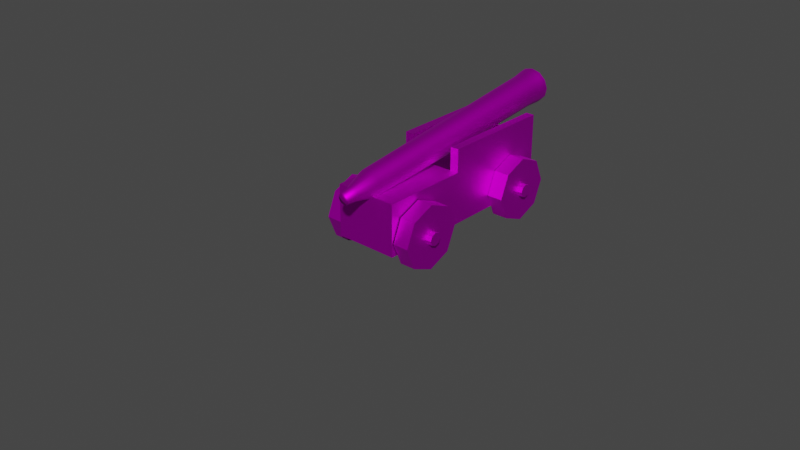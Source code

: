 # Source: cannon.blend  (saved by Blender 2.81.16; exported with 4.5.12 LTS)
import bpy
from mathutils import Matrix  # noqa: F401  (used for matrix-valued properties, if any)

bpy.ops.wm.read_factory_settings(use_empty=True)
scene = bpy.context.scene
scene.name = 'Scene'

# ---- collections
col_collection = bpy.data.collections.new('Collection'); scene.collection.children.link(col_collection)

# ---- images (referenced by path relative to the original .blend; pixels are not part of the script)
import os
ASSET_DIR = os.environ.get("B2B_ASSET_DIR", "")  # directory of the original .blend (textures are referenced by path, not embedded)
HERE = os.path.dirname(os.path.abspath(__file__))  # packed textures are extracted next to this script under _unpacked/

def load_image(name, relpath, width, height, colorspace="sRGB"):
    """Load a texture the original file referenced (path relative to the .blend, or extracted next to this script)."""
    p = next((c for c in (os.path.join(HERE, relpath), os.path.join(ASSET_DIR, relpath)) if relpath and os.path.exists(c)), "")
    if p:
        img = bpy.data.images.load(p, check_existing=True)
        img.name = name
    else:  # same state as the original file: an image datablock whose file is absent (Cycles renders it pink)
        img = bpy.data.images.new(name, width, height)
        img.source = "FILE"
        img.filepath = "//" + (relpath or name)
    img.colorspace_settings.name = colorspace
    return img
img_galleon_dds = load_image('galleon.dds', 'galleon.dds', 1024, 1024, 'sRGB')

# ---- materials (node trees are filled in below, after node groups)
mat_galleon = bpy.data.materials.new('galleon')
mat_galleon.use_transparent_shadow = False
mat_galleon.roughness = 0.5528
mat_galleon.specular_intensity = 1.0
mat_galleon.metallic = 1.0

# ---- material node trees
mat_galleon.use_nodes = True; mat_galleon.node_tree.nodes.clear()
_N = mat_galleon.node_tree.nodes; _L = mat_galleon.node_tree.links
n0 = _N.new('ShaderNodeOutputMaterial'); n0.name = 'Material Output'; n0.location = (300, 300)
n1 = _N.new('ShaderNodeNormalMap'); n1.name = 'Normal Map'; n1.location = (-300, -300)
n1.label = 'Normal/Map'
n2 = _N.new('ShaderNodeBsdfPrincipled'); n2.name = 'Principled BSDF'; n2.location = (10, 300)
n2.distribution = 'GGX'
n2.subsurface_method = 'BURLEY'
n2.inputs[1].default_value = 1.0
n2.inputs[2].default_value = 0.5528
n2.inputs[3].default_value = 1.45
n2.inputs[13].default_value = 1.0
n2.inputs[27].default_value = (0.0, 0.0, 0.0, 1.0)
n2.inputs[28].default_value = 1.0
n3 = _N.new('ShaderNodeTexImage'); n3.name = 'Image Texture'; n3.location = (-374, 143)
n3.image = img_galleon_dds
_L.new(n2.outputs[0], n0.inputs[0])
_L.new(n1.outputs[0], n2.inputs[5])
_L.new(n3.outputs[0], n2.inputs[0])
n0.is_active_output = True

# ---- world
world_world = bpy.data.worlds.new('World'); scene.world = world_world
world_world.use_nodes = True; world_world.node_tree.nodes.clear()
_N = world_world.node_tree.nodes; _L = world_world.node_tree.links
n0 = _N.new('ShaderNodeOutputWorld'); n0.name = 'World Output'; n0.location = (300, 300)
n1 = _N.new('ShaderNodeBackground'); n1.name = 'Background'; n1.location = (10, 300)
n1.inputs[0].default_value = (0.05088, 0.05088, 0.05088, 1.0)
_L.new(n1.outputs[0], n0.inputs[0])
n0.is_active_output = True
world_world.color = (0.05088, 0.05088, 0.05088)
world_world.use_sun_shadow = False
world_world.sun_shadow_jitter_overblur = 0.0

# ---- meshes
me_mesh_002 = bpy.data.meshes.new('Mesh.002')
me_mesh_002.from_pydata([(184.3, 48.92, -22.75), (184.7, 48.92, -33.31), (185.5, 50.81, -33.28), (185.1, 50.81, -22.72), (184.7, 52.71, -33.31), (184.3, 52.71, -22.75), (182.8, 53.5, -33.39), (182.4, 53.5, -22.83), (180.9, 52.71, -33.48), (180.5, 52.71, -22.92), (180.1, 50.81, -33.51), (179.7, 50.81, -22.95), (180.9, 48.92, -33.48), (180.5, 48.92, -22.92), (182.8, 48.13, -33.39), (182.4, 48.13, -22.83), (182.8, 50.81, -33.39), (191.8, 41.49, -24.47), (192.1, 41.49, -30.97), (195.9, 50.81, -30.81), (195.6, 50.81, -24.31), (192.1, 60.14, -30.97), (191.8, 60.14, -24.47), (182.7, 64.01, -31.37), (182.5, 64.01, -24.86), (173.4, 60.14, -31.76), (173.1, 60.14, -25.26), (169.6, 50.81, -31.92), (169.3, 50.81, -25.42), (173.4, 41.49, -31.76), (173.1, 41.49, -25.26), (182.7, 37.62, -31.37), (182.5, 37.62, -24.86), (182.7, 50.81, -31.37), (192.0, 68.95, -21.02), (189.1, 71.76, -21.1), (188.0, 71.76, -0.9155), (190.8, 68.95, -0.8301), (189.1, 66.15, -21.1), (188.0, 66.15, -0.9155), (102.6, 67.26, -13.3), (102.8, 66.4, -14.16), (107.4, 66.35, -13.62), (107.3, 67.45, -12.51), (102.9, 66.09, -15.33), (107.6, 65.94, -15.13), (102.9, 66.4, -16.51), (107.6, 66.35, -16.66), (102.8, 67.26, -17.38), (107.5, 67.45, -17.77), (102.7, 68.43, -17.7), (107.3, 68.96, -18.19), (102.5, 69.6, -17.39), (107.1, 70.47, -17.79), (102.4, 70.45, -16.53), (107.0, 71.58, -16.68), (102.3, 70.77, -15.36), (106.8, 71.98, -15.16), (102.3, 70.45, -14.18), (106.8, 71.58, -13.64), (102.4, 69.6, -13.31), (106.9, 70.47, -12.52), (102.5, 68.43, -12.99), (107.1, 68.96, -12.11), (116.3, 65.12, -11.94), (116.0, 67.17, -9.887), (116.5, 64.37, -14.75), (116.6, 65.12, -17.58), (116.4, 67.17, -19.65), (116.1, 69.98, -20.42), (115.8, 72.78, -19.68), (115.4, 74.83, -17.62), (115.2, 75.58, -14.81), (115.2, 74.83, -11.99), (115.4, 72.78, -9.914), (115.7, 69.98, -9.146), (206.3, 77.2, -5.217), (206.7, 74.79, -7.625), (212.0, 74.94, -7.13), (211.5, 77.54, -4.525), (206.9, 73.91, -10.93), (212.2, 73.99, -10.7), (206.9, 74.79, -14.24), (212.3, 74.94, -14.28), (206.8, 77.2, -16.67), (212.1, 77.54, -16.91), (206.4, 80.49, -17.57), (211.7, 81.1, -17.89), (206.0, 83.77, -16.7), (211.2, 84.66, -16.95), (205.6, 86.18, -14.29), (210.8, 87.26, -14.34), (205.4, 87.06, -10.99), (210.6, 88.21, -10.77), (205.3, 86.18, -7.681), (210.5, 87.26, -7.19), (205.5, 83.77, -5.249), (210.7, 84.66, -4.56), (205.9, 80.49, -4.347), (211.1, 81.1, -3.584), (214.3, 75.19, -7.011), (213.9, 77.8, -4.393), (214.6, 74.23, -10.6), (214.6, 75.19, -14.2), (214.4, 77.8, -16.84), (214.1, 81.38, -17.82), (213.6, 84.95, -16.88), (213.2, 87.57, -14.26), (212.9, 88.52, -10.67), (212.9, 87.57, -7.072), (213.1, 84.95, -4.428), (213.5, 81.38, -3.448), (102.6, 68.43, -15.34), (200.3, 77.81, -7.752), (200.5, 76.36, -9.203), (201.1, 79.91, -11.17), (200.6, 75.83, -11.19), (200.7, 76.36, -13.19), (200.5, 77.81, -14.65), (200.3, 79.79, -15.19), (200.1, 81.77, -14.67), (199.9, 83.22, -13.22), (199.7, 83.75, -11.23), (199.7, 83.22, -9.237), (199.8, 81.77, -7.772), (200.0, 79.79, -7.229), (216.3, 78.44, -8.672), (216.0, 79.79, -7.32), (216.4, 77.94, -10.52), (216.4, 78.44, -12.38), (216.3, 79.79, -13.75), (216.1, 81.63, -14.25), (215.9, 83.48, -13.76), (215.7, 84.83, -12.41), (215.5, 85.32, -10.56), (215.5, 84.83, -8.703), (215.6, 83.48, -7.339), (215.8, 81.63, -6.832), (128.3, 48.92, -2.557), (129.1, 50.81, -2.524), (128.7, 50.81, 8.036), (127.9, 48.92, 8.003), (128.3, 52.71, -2.557), (127.9, 52.71, 8.003), (126.4, 53.5, -2.638), (126.0, 53.5, 7.922), (124.6, 52.71, -2.718), (124.1, 52.71, 7.842), (123.8, 50.81, -2.751), (123.3, 50.81, 7.809), (124.6, 48.92, -2.718), (124.1, 48.92, 7.842), (126.4, 48.13, -2.638), (126.0, 48.13, 7.922), (126.0, 50.81, 7.922), (190.7, 41.49, 1.777), (194.5, 50.81, 1.94), (194.3, 50.81, 8.442), (190.4, 41.49, 8.279), (190.7, 60.14, 1.777), (190.4, 60.14, 8.279), (181.4, 64.01, 1.382), (181.1, 64.01, 7.884), (172.0, 60.14, 0.9875), (171.8, 60.14, 7.489), (168.2, 50.81, 0.8239), (167.9, 50.81, 7.326), (172.0, 41.49, 0.9875), (171.8, 41.49, 7.489), (181.4, 37.62, 1.382), (181.1, 37.62, 7.884), (181.1, 50.81, 7.884), (135.7, 41.49, -0.2139), (139.5, 50.81, -0.05038), (139.3, 50.81, 6.452), (135.4, 41.49, 6.288), (135.7, 60.14, -0.2139), (135.4, 60.14, 6.288), (126.4, 64.01, -0.6086), (126.1, 64.01, 5.893), (117.0, 60.14, -1.003), (116.8, 60.14, 5.499), (113.2, 50.81, -1.167), (112.9, 50.81, 5.335), (117.0, 41.49, -1.003), (116.8, 41.49, 5.499), (126.4, 37.62, -0.6086), (126.1, 37.62, 5.893), (126.1, 50.81, 5.893), (129.3, 48.92, -25.42), (129.8, 48.92, -35.98), (130.5, 50.81, -35.95), (130.1, 50.81, -25.39), (129.8, 52.71, -35.98), (129.3, 52.71, -25.42), (127.9, 53.5, -36.06), (127.4, 53.5, -25.5), (126.0, 52.71, -36.14), (125.5, 52.71, -25.58), (125.2, 50.81, -36.17), (124.7, 50.81, -25.61), (126.0, 48.92, -36.14), (125.5, 48.92, -25.58), (127.9, 48.13, -36.06), (127.4, 48.13, -25.5), (127.9, 50.81, -36.06), (136.8, 41.49, -27.14), (137.1, 41.49, -33.64), (141.0, 50.81, -33.47), (140.7, 50.81, -26.97), (137.1, 60.14, -33.64), (136.8, 60.14, -27.14), (127.8, 64.01, -34.03), (127.5, 64.01, -27.53), (118.5, 60.14, -34.43), (118.2, 60.14, -27.93), (114.6, 50.81, -34.59), (114.3, 50.81, -28.09), (118.5, 41.49, -34.43), (118.2, 41.49, -27.93), (127.8, 37.62, -34.03), (127.5, 37.62, -27.53), (127.8, 50.81, -34.03), (112.8, 45.38, -1.641), (149.2, 45.38, -0.1013), (149.2, 66.78, -0.1013), (112.8, 66.78, -1.641), (196.4, 45.38, -1.664), (196.4, 66.78, -1.664), (196.3, 66.78, 1.894), (196.3, 45.38, 1.894), (149.3, 45.38, -3.66), (149.3, 66.78, -3.66), (149.3, 76.38, -3.66), (149.2, 76.38, -0.1013), (196.3, 76.38, 1.894), (196.4, 76.38, -1.664), (149.7, 66.78, -13.1), (113.4, 66.78, -14.64), (149.7, 45.38, -13.1), (113.4, 45.38, -14.64), (113.9, 45.38, -27.65), (113.9, 66.78, -27.65), (150.3, 66.78, -26.11), (150.3, 45.38, -26.11), (197.2, 45.38, -20.55), (197.4, 45.38, -24.11), (197.4, 66.78, -24.11), (197.2, 66.78, -20.55), (150.1, 45.38, -22.55), (150.1, 66.78, -22.55), (150.1, 76.38, -22.55), (197.2, 76.38, -20.55), (197.4, 76.38, -24.11), (150.3, 76.38, -26.11), (183.3, 48.92, -0.5665), (184.1, 50.81, -0.5333), (183.7, 50.81, 10.03), (182.9, 48.92, 9.993), (183.3, 52.71, -0.5665), (182.9, 52.71, 9.993), (181.4, 53.5, -0.6468), (181.0, 53.5, 9.913), (179.5, 52.71, -0.7271), (179.1, 52.71, 9.833), (178.8, 50.81, -0.7603), (178.3, 50.81, 9.8), (179.5, 48.92, -0.7271), (179.1, 48.92, 9.833), (181.4, 48.13, -0.6468), (181.0, 48.13, 9.913), (181.0, 50.81, 9.913), (0.0, 39.19, -16.14), (185.2, 39.19, 45.0), (209.6, 78.15, 48.11), (198.6, 76.61, 47.61)], [], [(0, 1, 2, 3), (3, 2, 4, 5), (5, 4, 6, 7), (7, 6, 8, 9), (9, 8, 10, 11), (11, 10, 12, 13), (13, 12, 14, 15), (15, 14, 1, 0), (1, 16, 2), (2, 16, 4), (4, 16, 6), (6, 16, 8), (8, 16, 10), (10, 16, 12), (12, 16, 14), (14, 16, 1), (17, 18, 19, 20), (20, 19, 21, 22), (22, 21, 23, 24), (24, 23, 25, 26), (26, 25, 27, 28), (28, 27, 29, 30), (30, 29, 31, 32), (32, 31, 18, 17), (18, 33, 19), (19, 33, 21), (21, 33, 23), (23, 33, 25), (25, 33, 27), (27, 33, 29), (29, 33, 31), (31, 33, 18), (34, 35, 36, 37), (38, 34, 37, 39), (40, 41, 42, 43), (41, 44, 45, 42), (44, 46, 47, 45), (46, 48, 49, 47), (48, 50, 51, 49), (50, 52, 53, 51), (52, 54, 55, 53), (54, 56, 57, 55), (56, 58, 59, 57), (58, 60, 61, 59), (60, 62, 63, 61), (62, 40, 43, 63), (43, 42, 64, 65), (42, 45, 66, 64), (45, 47, 67, 66), (47, 49, 68, 67), (49, 51, 69, 68), (51, 53, 70, 69), (53, 55, 71, 70), (55, 57, 72, 71), (57, 59, 73, 72), (59, 61, 74, 73), (61, 63, 75, 74), (63, 43, 65, 75), (76, 77, 78, 79), (77, 80, 81, 78), (80, 82, 83, 81), (82, 84, 85, 83), (84, 86, 87, 85), (86, 88, 89, 87), (88, 90, 91, 89), (90, 92, 93, 91), (92, 94, 95, 93), (94, 96, 97, 95), (96, 98, 99, 97), (98, 76, 79, 99), (79, 78, 100, 101), (78, 81, 102, 100), (81, 83, 103, 102), (83, 85, 104, 103), (85, 87, 105, 104), (87, 89, 106, 105), (89, 91, 107, 106), (91, 93, 108, 107), (93, 95, 109, 108), (95, 97, 110, 109), (97, 99, 111, 110), (99, 79, 101, 111), (41, 40, 112), (44, 41, 112), (46, 44, 112), (48, 46, 112), (50, 48, 112), (52, 50, 112), (54, 52, 112), (56, 54, 112), (58, 56, 112), (60, 58, 112), (62, 60, 112), (40, 62, 112), (113, 114, 115), (114, 116, 115), (116, 117, 115), (117, 118, 115), (118, 119, 115), (119, 120, 115), (120, 121, 115), (121, 122, 115), (122, 123, 115), (123, 124, 115), (124, 125, 115), (125, 113, 115), (65, 64, 77, 76), (64, 66, 80, 77), (66, 67, 82, 80), (67, 68, 84, 82), (68, 69, 86, 84), (69, 70, 88, 86), (70, 71, 90, 88), (71, 72, 92, 90), (72, 73, 94, 92), (73, 74, 96, 94), (74, 75, 98, 96), (75, 65, 76, 98), (101, 100, 126, 127), (100, 102, 128, 126), (102, 103, 129, 128), (103, 104, 130, 129), (104, 105, 131, 130), (105, 106, 132, 131), (106, 107, 133, 132), (107, 108, 134, 133), (108, 109, 135, 134), (109, 110, 136, 135), (110, 111, 137, 136), (111, 101, 127, 137), (127, 126, 114, 113), (126, 128, 116, 114), (128, 129, 117, 116), (129, 130, 118, 117), (130, 131, 119, 118), (131, 132, 120, 119), (132, 133, 121, 120), (133, 134, 122, 121), (134, 135, 123, 122), (135, 136, 124, 123), (136, 137, 125, 124), (137, 127, 113, 125), (138, 139, 140, 141), (139, 142, 143, 140), (142, 144, 145, 143), (144, 146, 147, 145), (146, 148, 149, 147), (148, 150, 151, 149), (150, 152, 153, 151), (152, 138, 141, 153), (141, 140, 154), (140, 143, 154), (143, 145, 154), (145, 147, 154), (147, 149, 154), (149, 151, 154), (151, 153, 154), (153, 141, 154), (155, 156, 157, 158), (156, 159, 160, 157), (159, 161, 162, 160), (161, 163, 164, 162), (163, 165, 166, 164), (165, 167, 168, 166), (167, 169, 170, 168), (169, 155, 158, 170), (158, 157, 171), (157, 160, 171), (160, 162, 171), (162, 164, 171), (164, 166, 171), (166, 168, 171), (168, 170, 171), (170, 158, 171), (172, 173, 174, 175), (173, 176, 177, 174), (176, 178, 179, 177), (178, 180, 181, 179), (180, 182, 183, 181), (182, 184, 185, 183), (184, 186, 187, 185), (186, 172, 175, 187), (175, 174, 188), (174, 177, 188), (177, 179, 188), (179, 181, 188), (181, 183, 188), (183, 185, 188), (185, 187, 188), (187, 175, 188), (189, 190, 191, 192), (192, 191, 193, 194), (194, 193, 195, 196), (196, 195, 197, 198), (198, 197, 199, 200), (200, 199, 201, 202), (202, 201, 203, 204), (204, 203, 190, 189), (190, 205, 191), (191, 205, 193), (193, 205, 195), (195, 205, 197), (197, 205, 199), (199, 205, 201), (201, 205, 203), (203, 205, 190), (206, 207, 208, 209), (209, 208, 210, 211), (211, 210, 212, 213), (213, 212, 214, 215), (215, 214, 216, 217), (217, 216, 218, 219), (219, 218, 220, 221), (221, 220, 207, 206), (207, 222, 208), (208, 222, 210), (210, 222, 212), (212, 222, 214), (214, 222, 216), (216, 222, 218), (218, 222, 220), (220, 222, 207), (223, 224, 225, 226), (227, 228, 229, 230), (231, 232, 228, 227), (233, 234, 235, 236), (225, 224, 230, 229), (232, 225, 234, 233), (225, 229, 235, 234), (229, 228, 236, 235), (228, 232, 233, 236), (237, 238, 226, 225, 232), (239, 237, 232, 231), (238, 240, 223, 226), (241, 242, 243, 244), (245, 246, 247, 248), (249, 245, 248, 250), (251, 252, 253, 254), (243, 247, 246, 244), (250, 251, 254, 243), (243, 254, 253, 247), (247, 253, 252, 248), (248, 252, 251, 250), (237, 250, 243, 242, 238), (239, 249, 250, 237), (238, 242, 241, 240), (255, 256, 257, 258), (256, 259, 260, 257), (259, 261, 262, 260), (261, 263, 264, 262), (263, 265, 266, 264), (265, 267, 268, 266), (267, 269, 270, 268), (269, 255, 258, 270), (258, 257, 271), (257, 260, 271), (260, 262, 271), (262, 264, 271), (264, 266, 271), (266, 268, 271), (268, 270, 271), (270, 258, 271)])
me_mesh_002.polygons.foreach_set('use_smooth', [True] * 262)
_k = set([(0, 1), (1, 2), (1, 14), (2, 3), (2, 4), (4, 5), (4, 6), (6, 7), (6, 8), (8, 9), (8, 10), (10, 11), (10, 12), (12, 13), (12, 14), (14, 15), (17, 18), (18, 19), (18, 31), (19, 20), (19, 21), (21, 22), (21, 23), (23, 24), (23, 25), (25, 26), (25, 27), (27, 28), (27, 29), (29, 30), (29, 31), (31, 32), (34, 37), (100, 101), (100, 102), (101, 111), (102, 103), (103, 104), (104, 105), (105, 106), (106, 107), (107, 108), (108, 109), (109, 110), (110, 111), (113, 114), (113, 125), (113, 127), (114, 116), (116, 117), (116, 128), (117, 118), (117, 129), (118, 119), (118, 130), (119, 120), (120, 121), (120, 132), (121, 122), (122, 123), (122, 134), (123, 124), (123, 135), (124, 125), (124, 136), (126, 127), (126, 128), (127, 137), (128, 129), (129, 130), (130, 131), (131, 132), (132, 133), (133, 134), (134, 135), (135, 136), (136, 137), (138, 141), (139, 140), (140, 141), (140, 143), (141, 153), (142, 143), (143, 145), (144, 145), (145, 147), (146, 147), (147, 149), (148, 149), (149, 151), (150, 151), (151, 153), (152, 153), (155, 158), (156, 157), (157, 158), (157, 160), (158, 170), (159, 160), (160, 162), (161, 162), (162, 164), (163, 164), (164, 166), (165, 166), (166, 168), (167, 168), (168, 170), (169, 170), (172, 175), (173, 174), (174, 175), (174, 177), (175, 187), (176, 177), (177, 179), (178, 179), (179, 181), (180, 181), (181, 183), (182, 183), (183, 185), (184, 185), (185, 187), (186, 187), (189, 190), (190, 191), (190, 203), (191, 192), (191, 193), (193, 194), (193, 195), (195, 196), (195, 197), (197, 198), (197, 199), (199, 200), (199, 201), (201, 202), (201, 203), (203, 204), (206, 207), (207, 208), (207, 220), (208, 209), (208, 210), (210, 211), (210, 212), (212, 213), (212, 214), (214, 215), (214, 216), (216, 217), (216, 218), (218, 219), (218, 220), (220, 221), (223, 226), (225, 226), (225, 232), (225, 234), (226, 238), (227, 228), (228, 236), (229, 230), (229, 235), (231, 232), (232, 233), (232, 237), (233, 234), (233, 236), (234, 235), (235, 236), (237, 250), (238, 242), (241, 242), (242, 243), (243, 250), (243, 254), (245, 248), (246, 247), (247, 253), (248, 252), (249, 250), (250, 251), (251, 252), (251, 254), (252, 253), (253, 254), (255, 258), (256, 257), (257, 258), (257, 260), (258, 270), (259, 260), (260, 262), (261, 262), (262, 264), (263, 264), (264, 266), (265, 266), (266, 268), (267, 268), (268, 270), (269, 270)])
me_mesh_002.attributes.new('sharp_edge', 'BOOLEAN', 'EDGE').data.foreach_set('value', [ (min(e.vertices), max(e.vertices)) in _k for e in me_mesh_002.edges])
_uv = me_mesh_002.uv_layers.new(name='map1')
_uv.uv.foreach_set('vector', [0.7735, 0.6526, 0.7732, 0.6566, 0.774, 0.6566, 0.7742, 0.6527, 0.7742, 0.6527, 0.774, 0.6566, 0.7747, 0.6567, 0.775, 0.6527, 0.775, 0.6527, 0.7747, 0.6567, 0.7755, 0.6567, 0.7757, 0.6528, 0.7757, 0.6528, 0.7755, 0.6567, 0.7763, 0.6567, 0.7765, 0.6528, 0.7765, 0.6528, 0.7763, 0.6567, 0.777, 0.6568, 0.7772, 0.6528, 0.7772, 0.6528, 0.777, 0.6568, 0.7778, 0.6568, 0.778, 0.6529, 0.7719, 0.6525, 0.7716, 0.6565, 0.7724, 0.6565, 0.7727, 0.6526, 0.7727, 0.6526, 0.7724, 0.6565, 0.7732, 0.6566, 0.7735, 0.6526, 0.7734, 0.6572, 0.7743, 0.6576, 0.774, 0.6566, 0.774, 0.6566, 0.7743, 0.6576, 0.7747, 0.6567, 0.7747, 0.6567, 0.7743, 0.6576, 0.7753, 0.6572, 0.7753, 0.6572, 0.7743, 0.6576, 0.7752, 0.658, 0.7752, 0.658, 0.7743, 0.6576, 0.7747, 0.6585, 0.7747, 0.6585, 0.7743, 0.6576, 0.7739, 0.6585, 0.7739, 0.6585, 0.7743, 0.6576, 0.7734, 0.6579, 0.7734, 0.6579, 0.7743, 0.6576, 0.7734, 0.6572, 0.1736, 0.05515, 0.1728, 0.05872, 0.1763, 0.06007, 0.1791, 0.05839, 0.1791, 0.05839, 0.1763, 0.06007, 0.1765, 0.0634, 0.1789, 0.06411, 0.1789, 0.06411, 0.1765, 0.0634, 0.1744, 0.06583, 0.1756, 0.06775, 0.1756, 0.06775, 0.1744, 0.06583, 0.1714, 0.06635, 0.1709, 0.0685, 0.1709, 0.0685, 0.1714, 0.06635, 0.1687, 0.06477, 0.1669, 0.06615, 0.1669, 0.06615, 0.1687, 0.06477, 0.1677, 0.06172, 0.1651, 0.06151, 0.1651, 0.06151, 0.1677, 0.06172, 0.1691, 0.05869, 0.1671, 0.05606, 0.1671, 0.05606, 0.1691, 0.05869, 0.1728, 0.05872, 0.1736, 0.05515, 0.1728, 0.05872, 0.1721, 0.06245, 0.1763, 0.06007, 0.1763, 0.06007, 0.1721, 0.06245, 0.1765, 0.0634, 0.1765, 0.0634, 0.1721, 0.06245, 0.1744, 0.06583, 0.1744, 0.06583, 0.1721, 0.06245, 0.1714, 0.06635, 0.1714, 0.06635, 0.1721, 0.06245, 0.1687, 0.06477, 0.1687, 0.06477, 0.1721, 0.06245, 0.1677, 0.06172, 0.1677, 0.06172, 0.1721, 0.06245, 0.1691, 0.05869, 0.1691, 0.05869, 0.1721, 0.06245, 0.1728, 0.05872, 0.71, 0.5645, 0.7115, 0.5644, 0.7111, 0.5567, 0.7096, 0.5569, 0.7086, 0.5645, 0.71, 0.5645, 0.7096, 0.5569, 0.7082, 0.5569, 0.9008, 0.9613, 0.9005, 0.9607, 0.8978, 0.9603, 0.8977, 0.9611, 0.9005, 0.9607, 0.9006, 0.9601, 0.8979, 0.9595, 0.8978, 0.9603, 0.9006, 0.9601, 0.9008, 0.9594, 0.8982, 0.9586, 0.8979, 0.9595, 0.9008, 0.9594, 0.901, 0.9586, 0.8984, 0.9578, 0.8982, 0.9586, 0.9012, 0.9666, 0.9009, 0.9659, 0.8983, 0.9668, 0.8986, 0.9676, 0.9009, 0.9659, 0.9007, 0.9651, 0.898, 0.9658, 0.8983, 0.9668, 0.9007, 0.9651, 0.9006, 0.9645, 0.8979, 0.965, 0.898, 0.9658, 0.9006, 0.9645, 0.9005, 0.964, 0.8978, 0.9643, 0.8979, 0.965, 0.9005, 0.964, 0.9008, 0.9634, 0.8977, 0.9635, 0.8978, 0.9643, 0.9008, 0.9634, 0.9011, 0.9624, 0.8978, 0.9627, 0.8977, 0.9635, 0.9011, 0.9624, 0.901, 0.9622, 0.8978, 0.9619, 0.8978, 0.9627, 0.901, 0.9622, 0.9008, 0.9613, 0.8977, 0.9611, 0.8978, 0.9619, 0.8977, 0.9611, 0.8978, 0.9603, 0.8942, 0.9597, 0.8942, 0.9607, 0.8978, 0.9603, 0.8979, 0.9595, 0.8943, 0.9584, 0.8942, 0.9597, 0.8979, 0.9595, 0.8982, 0.9586, 0.8942, 0.9578, 0.8943, 0.9584, 0.8982, 0.9586, 0.8984, 0.9578, 0.8944, 0.9564, 0.8942, 0.9578, 0.8986, 0.9676, 0.8983, 0.9668, 0.8944, 0.9677, 0.8946, 0.9691, 0.8983, 0.9668, 0.898, 0.9658, 0.8945, 0.9671, 0.8944, 0.9677, 0.898, 0.9658, 0.8979, 0.965, 0.8943, 0.9658, 0.8945, 0.9671, 0.8979, 0.965, 0.8978, 0.9643, 0.8942, 0.9648, 0.8943, 0.9658, 0.8978, 0.9643, 0.8977, 0.9635, 0.8942, 0.9638, 0.8942, 0.9648, 0.8977, 0.9635, 0.8978, 0.9627, 0.8942, 0.9628, 0.8942, 0.9638, 0.8978, 0.9627, 0.8978, 0.9619, 0.8942, 0.9617, 0.8942, 0.9628, 0.8978, 0.9619, 0.8977, 0.9611, 0.8942, 0.9607, 0.8942, 0.9617, 0.8623, 0.9609, 0.8622, 0.9597, 0.8603, 0.9597, 0.8603, 0.961, 0.8622, 0.9597, 0.8622, 0.9583, 0.8603, 0.9585, 0.8603, 0.9597, 0.8622, 0.9583, 0.8623, 0.9573, 0.8603, 0.9572, 0.8603, 0.9585, 0.8623, 0.9573, 0.8623, 0.9559, 0.8603, 0.9556, 0.8603, 0.9572, 0.8626, 0.9708, 0.8625, 0.9695, 0.8605, 0.9697, 0.8607, 0.9712, 0.8625, 0.9695, 0.8624, 0.9684, 0.8605, 0.9684, 0.8605, 0.9697, 0.8624, 0.9684, 0.8624, 0.967, 0.8604, 0.9671, 0.8605, 0.9684, 0.8624, 0.967, 0.8624, 0.9658, 0.8604, 0.9659, 0.8604, 0.9671, 0.8624, 0.9658, 0.8623, 0.9646, 0.8604, 0.9647, 0.8604, 0.9659, 0.8623, 0.9646, 0.8623, 0.9634, 0.8603, 0.9634, 0.8604, 0.9647, 0.8623, 0.9634, 0.8623, 0.9622, 0.8603, 0.9622, 0.8603, 0.9634, 0.8623, 0.9622, 0.8623, 0.9609, 0.8603, 0.961, 0.8603, 0.9622, 0.8603, 0.961, 0.8603, 0.9597, 0.8591, 0.9597, 0.8591, 0.961, 0.8603, 0.9597, 0.8603, 0.9585, 0.8591, 0.9585, 0.8591, 0.9597, 0.8603, 0.9585, 0.8603, 0.9572, 0.8591, 0.9572, 0.8591, 0.9585, 0.8603, 0.9572, 0.8603, 0.9556, 0.8591, 0.9557, 0.8591, 0.9572, 0.8607, 0.9712, 0.8605, 0.9697, 0.8593, 0.9697, 0.8595, 0.9712, 0.8605, 0.9697, 0.8605, 0.9684, 0.8593, 0.9684, 0.8593, 0.9697, 0.8605, 0.9684, 0.8604, 0.9671, 0.8593, 0.9672, 0.8593, 0.9684, 0.8604, 0.9671, 0.8604, 0.9659, 0.8592, 0.9659, 0.8593, 0.9672, 0.8604, 0.9659, 0.8604, 0.9647, 0.8592, 0.9647, 0.8592, 0.9659, 0.8604, 0.9647, 0.8603, 0.9634, 0.8592, 0.9637, 0.8592, 0.9647, 0.8603, 0.9634, 0.8603, 0.9622, 0.8592, 0.9624, 0.8592, 0.9637, 0.8603, 0.9622, 0.8603, 0.961, 0.8591, 0.961, 0.8592, 0.9624, 0.9022, 0.9611, 0.9017, 0.9615, 0.9027, 0.9623, 0.903, 0.9609, 0.9022, 0.9611, 0.9027, 0.9623, 0.9037, 0.9613, 0.903, 0.9609, 0.9027, 0.9623, 0.9041, 0.962, 0.9037, 0.9613, 0.9027, 0.9623, 0.9041, 0.9627, 0.9041, 0.962, 0.9027, 0.9623, 0.9037, 0.9634, 0.9041, 0.9627, 0.9027, 0.9623, 0.903, 0.9637, 0.9037, 0.9634, 0.9027, 0.9623, 0.9022, 0.9636, 0.903, 0.9637, 0.9027, 0.9623, 0.9017, 0.9632, 0.9022, 0.9636, 0.9027, 0.9623, 0.9011, 0.9624, 0.9017, 0.9632, 0.9027, 0.9623, 0.901, 0.9622, 0.9011, 0.9624, 0.9027, 0.9623, 0.9017, 0.9615, 0.901, 0.9622, 0.9027, 0.9623, 0.9199, 0.971, 0.9204, 0.9704, 0.9191, 0.9697, 0.9204, 0.9704, 0.9206, 0.9697, 0.9191, 0.9697, 0.9206, 0.9697, 0.9204, 0.9689, 0.9191, 0.9697, 0.9204, 0.9689, 0.9199, 0.9684, 0.9191, 0.9697, 0.9199, 0.9684, 0.9192, 0.9682, 0.9191, 0.9697, 0.9192, 0.9682, 0.9184, 0.9684, 0.9191, 0.9697, 0.9184, 0.9684, 0.9179, 0.9689, 0.9191, 0.9697, 0.9179, 0.9689, 0.9177, 0.9697, 0.9191, 0.9697, 0.9177, 0.9697, 0.9179, 0.9704, 0.9191, 0.9697, 0.9179, 0.9704, 0.9184, 0.971, 0.9191, 0.9697, 0.9184, 0.971, 0.9192, 0.9712, 0.9191, 0.9697, 0.9192, 0.9712, 0.9199, 0.971, 0.9191, 0.9697, 0.8942, 0.9607, 0.8942, 0.9597, 0.8622, 0.9597, 0.8623, 0.9609, 0.8942, 0.9597, 0.8943, 0.9584, 0.8622, 0.9583, 0.8622, 0.9597, 0.8943, 0.9584, 0.8942, 0.9578, 0.8623, 0.9573, 0.8622, 0.9583, 0.8942, 0.9578, 0.8944, 0.9564, 0.8623, 0.9559, 0.8623, 0.9573, 0.8946, 0.9691, 0.8944, 0.9677, 0.8625, 0.9695, 0.8626, 0.9708, 0.8944, 0.9677, 0.8945, 0.9671, 0.8624, 0.9684, 0.8625, 0.9695, 0.8945, 0.9671, 0.8943, 0.9658, 0.8624, 0.967, 0.8624, 0.9684, 0.8943, 0.9658, 0.8942, 0.9648, 0.8624, 0.9658, 0.8624, 0.967, 0.8942, 0.9648, 0.8942, 0.9638, 0.8623, 0.9646, 0.8624, 0.9658, 0.8942, 0.9638, 0.8942, 0.9628, 0.8623, 0.9634, 0.8623, 0.9646, 0.8942, 0.9628, 0.8942, 0.9617, 0.8623, 0.9622, 0.8623, 0.9634, 0.8942, 0.9617, 0.8942, 0.9607, 0.8623, 0.9609, 0.8623, 0.9622, 0.8581, 0.9604, 0.8564, 0.9595, 0.856, 0.9615, 0.8568, 0.9618, 0.8564, 0.9595, 0.8545, 0.9594, 0.855, 0.9615, 0.856, 0.9615, 0.8545, 0.9594, 0.8527, 0.9604, 0.8542, 0.962, 0.855, 0.9615, 0.8527, 0.9604, 0.8516, 0.9622, 0.8536, 0.9628, 0.8542, 0.962, 0.8516, 0.9622, 0.8516, 0.9642, 0.8536, 0.9637, 0.8536, 0.9628, 0.8516, 0.9642, 0.8526, 0.966, 0.8541, 0.9645, 0.8536, 0.9637, 0.8526, 0.966, 0.8543, 0.967, 0.8549, 0.9649, 0.8541, 0.9645, 0.8543, 0.967, 0.8564, 0.967, 0.8558, 0.9649, 0.8549, 0.9649, 0.8564, 0.967, 0.8582, 0.9659, 0.8567, 0.9644, 0.8558, 0.9649, 0.8582, 0.9659, 0.8592, 0.9637, 0.8572, 0.9635, 0.8567, 0.9644, 0.8592, 0.9637, 0.8592, 0.9624, 0.8572, 0.9626, 0.8572, 0.9635, 0.8592, 0.9624, 0.8581, 0.9604, 0.8568, 0.9618, 0.8572, 0.9626, 0.9211, 0.9614, 0.9204, 0.9616, 0.9221, 0.9673, 0.9229, 0.9671, 0.9204, 0.9616, 0.9197, 0.9618, 0.9214, 0.9675, 0.9221, 0.9673, 0.9197, 0.9618, 0.919, 0.962, 0.9206, 0.9678, 0.9214, 0.9675, 0.919, 0.962, 0.9183, 0.9622, 0.9199, 0.968, 0.9206, 0.9678, 0.9183, 0.9622, 0.9176, 0.9624, 0.9192, 0.9682, 0.9199, 0.968, 0.9176, 0.9624, 0.9169, 0.9626, 0.9184, 0.9684, 0.9192, 0.9682, 0.9169, 0.9626, 0.9162, 0.9628, 0.9177, 0.9686, 0.9184, 0.9684, 0.9162, 0.9628, 0.9155, 0.9629, 0.9169, 0.9688, 0.9177, 0.9686, 0.9155, 0.9629, 0.9148, 0.9631, 0.9161, 0.9689, 0.9169, 0.9688, 0.9148, 0.9631, 0.9141, 0.9633, 0.9154, 0.9691, 0.9161, 0.9689, 0.9141, 0.9633, 0.9134, 0.9634, 0.9146, 0.9693, 0.9154, 0.9691, 0.9134, 0.9634, 0.9127, 0.9636, 0.9139, 0.9694, 0.9146, 0.9693, 0.5206, 0.6268, 0.5213, 0.6271, 0.5228, 0.6235, 0.5221, 0.6232, 0.5213, 0.6271, 0.522, 0.6274, 0.5235, 0.6237, 0.5228, 0.6235, 0.522, 0.6274, 0.5227, 0.6277, 0.5242, 0.624, 0.5235, 0.6237, 0.5227, 0.6277, 0.5234, 0.628, 0.5249, 0.6243, 0.5242, 0.624, 0.5178, 0.6257, 0.5185, 0.626, 0.52, 0.6223, 0.5193, 0.622, 0.5185, 0.626, 0.5192, 0.6262, 0.5207, 0.6226, 0.52, 0.6223, 0.5192, 0.6262, 0.5199, 0.6265, 0.5214, 0.6229, 0.5207, 0.6226, 0.5199, 0.6265, 0.5206, 0.6268, 0.5221, 0.6232, 0.5214, 0.6229, 0.5221, 0.6232, 0.5228, 0.6235, 0.5228, 0.6224, 0.5228, 0.6235, 0.5235, 0.6232, 0.5228, 0.6224, 0.5235, 0.6232, 0.5238, 0.6224, 0.5228, 0.6224, 0.5238, 0.6224, 0.5235, 0.6217, 0.5228, 0.6224, 0.5235, 0.6217, 0.5228, 0.6214, 0.5228, 0.6224, 0.5228, 0.6214, 0.5221, 0.6217, 0.5228, 0.6224, 0.5221, 0.6217, 0.5218, 0.6224, 0.5228, 0.6224, 0.5218, 0.6224, 0.5221, 0.6232, 0.5228, 0.6224, 0.151, 0.1226, 0.1558, 0.1189, 0.1528, 0.1175, 0.1495, 0.1191, 0.1558, 0.1189, 0.1551, 0.1133, 0.1528, 0.1142, 0.1528, 0.1175, 0.1551, 0.1133, 0.1515, 0.1099, 0.1505, 0.1119, 0.1528, 0.1142, 0.1515, 0.1099, 0.1468, 0.1095, 0.1474, 0.1116, 0.1505, 0.1119, 0.1468, 0.1095, 0.143, 0.1122, 0.1449, 0.1134, 0.1474, 0.1116, 0.143, 0.1122, 0.1416, 0.117, 0.1441, 0.1165, 0.1449, 0.1134, 0.1416, 0.117, 0.144, 0.1222, 0.1458, 0.1194, 0.1441, 0.1165, 0.144, 0.1222, 0.151, 0.1226, 0.1495, 0.1191, 0.1458, 0.1194, 0.1495, 0.1191, 0.1528, 0.1175, 0.1485, 0.1155, 0.1528, 0.1175, 0.1528, 0.1142, 0.1485, 0.1155, 0.1528, 0.1142, 0.1505, 0.1119, 0.1485, 0.1155, 0.1505, 0.1119, 0.1474, 0.1116, 0.1485, 0.1155, 0.1474, 0.1116, 0.1449, 0.1134, 0.1485, 0.1155, 0.1449, 0.1134, 0.1441, 0.1165, 0.1485, 0.1155, 0.1441, 0.1165, 0.1458, 0.1194, 0.1485, 0.1155, 0.1458, 0.1194, 0.1495, 0.1191, 0.1485, 0.1155, 0.2126, 0.05435, 0.2098, 0.06, 0.2131, 0.05996, 0.2154, 0.05702, 0.2098, 0.06, 0.213, 0.06476, 0.2147, 0.0629, 0.2131, 0.05996, 0.213, 0.06476, 0.2177, 0.06615, 0.2177, 0.06391, 0.2147, 0.0629, 0.2177, 0.06615, 0.222, 0.06435, 0.2206, 0.06274, 0.2177, 0.06391, 0.222, 0.06435, 0.2242, 0.06024, 0.222, 0.05999, 0.2206, 0.06274, 0.2242, 0.06024, 0.2233, 0.0554, 0.2213, 0.05687, 0.222, 0.05999, 0.2233, 0.0554, 0.2189, 0.05178, 0.2185, 0.05506, 0.2213, 0.05687, 0.2189, 0.05178, 0.2126, 0.05435, 0.2154, 0.05702, 0.2185, 0.05506, 0.2154, 0.05702, 0.2131, 0.05996, 0.2179, 0.05981, 0.2131, 0.05996, 0.2147, 0.0629, 0.2179, 0.05981, 0.2147, 0.0629, 0.2177, 0.06391, 0.2179, 0.05981, 0.2177, 0.06391, 0.2206, 0.06274, 0.2179, 0.05981, 0.2206, 0.06274, 0.222, 0.05999, 0.2179, 0.05981, 0.222, 0.05999, 0.2213, 0.05687, 0.2179, 0.05981, 0.2213, 0.05687, 0.2185, 0.05506, 0.2179, 0.05981, 0.2185, 0.05506, 0.2154, 0.05702, 0.2179, 0.05981, 0.9278, 0.4764, 0.9275, 0.4804, 0.9283, 0.4804, 0.9285, 0.4765, 0.9285, 0.4765, 0.9283, 0.4804, 0.9291, 0.4804, 0.9293, 0.4765, 0.9293, 0.4765, 0.9291, 0.4804, 0.9298, 0.4805, 0.9301, 0.4766, 0.9301, 0.4766, 0.9298, 0.4805, 0.9306, 0.4805, 0.9308, 0.4766, 0.9247, 0.4762, 0.9244, 0.4801, 0.9252, 0.4802, 0.9255, 0.4762, 0.9255, 0.4762, 0.9252, 0.4802, 0.926, 0.4802, 0.9263, 0.4763, 0.9263, 0.4763, 0.926, 0.4802, 0.9267, 0.4803, 0.927, 0.4764, 0.927, 0.4764, 0.9267, 0.4803, 0.9275, 0.4804, 0.9278, 0.4764, 0.9275, 0.4804, 0.927, 0.4813, 0.928, 0.481, 0.928, 0.481, 0.927, 0.4813, 0.9279, 0.4817, 0.9279, 0.4817, 0.927, 0.4813, 0.9274, 0.4822, 0.9274, 0.4822, 0.927, 0.4813, 0.9266, 0.4822, 0.9266, 0.4822, 0.927, 0.4813, 0.9261, 0.4816, 0.9261, 0.4816, 0.927, 0.4813, 0.9261, 0.4808, 0.9261, 0.4808, 0.927, 0.4813, 0.9267, 0.4803, 0.9267, 0.4803, 0.927, 0.4813, 0.9275, 0.4804, 0.4328, 0.08026, 0.4316, 0.07678, 0.4279, 0.0771, 0.426, 0.07987, 0.426, 0.07987, 0.4279, 0.0771, 0.4262, 0.07421, 0.4237, 0.0746, 0.4237, 0.0746, 0.4262, 0.07421, 0.427, 0.0711, 0.4251, 0.06985, 0.4251, 0.06985, 0.427, 0.0711, 0.4295, 0.0693, 0.429, 0.06719, 0.429, 0.06719, 0.4295, 0.0693, 0.4326, 0.06957, 0.4336, 0.06755, 0.4336, 0.06755, 0.4326, 0.06957, 0.4349, 0.07186, 0.4372, 0.07096, 0.4372, 0.07096, 0.4349, 0.07186, 0.4349, 0.07519, 0.4379, 0.07666, 0.4379, 0.07666, 0.4349, 0.07519, 0.4316, 0.07678, 0.4328, 0.08026, 0.4316, 0.07678, 0.4306, 0.07314, 0.4279, 0.0771, 0.4279, 0.0771, 0.4306, 0.07314, 0.4262, 0.07421, 0.4262, 0.07421, 0.4306, 0.07314, 0.427, 0.0711, 0.427, 0.0711, 0.4306, 0.07314, 0.4295, 0.0693, 0.4295, 0.0693, 0.4306, 0.07314, 0.4326, 0.06957, 0.4326, 0.06957, 0.4306, 0.07314, 0.4349, 0.07186, 0.4349, 0.07186, 0.4306, 0.07314, 0.4349, 0.07519, 0.4349, 0.07519, 0.4306, 0.07314, 0.4316, 0.07678, 0.881, 0.1061, 0.8959, 0.1047, 0.8958, 0.09672, 0.8824, 0.09714, 0.9129, 0.1042, 0.9126, 0.09692, 0.9114, 0.0971, 0.9117, 0.1043, 0.3838, 0.4997, 0.3919, 0.4997, 0.3919, 0.4822, 0.3839, 0.4822, 0.8963, 0.09295, 0.8964, 0.0939, 0.9113, 0.09424, 0.9115, 0.09329, 0.8958, 0.09672, 0.8959, 0.1047, 0.9117, 0.1043, 0.9114, 0.0971, 0.8955, 0.09542, 0.8958, 0.09672, 0.8964, 0.0939, 0.8963, 0.09295, 0.8958, 0.09672, 0.9114, 0.0971, 0.9113, 0.09424, 0.8964, 0.0939, 0.9114, 0.0971, 0.9126, 0.09692, 0.9115, 0.09329, 0.9113, 0.09424, 0.3919, 0.4822, 0.3919, 0.4997, 0.3955, 0.4997, 0.3955, 0.4822, 0.8952, 0.09151, 0.8802, 0.09256, 0.8824, 0.09714, 0.8958, 0.09672, 0.8955, 0.09542, 0.3838, 0.5034, 0.392, 0.5034, 0.3919, 0.4997, 0.3838, 0.4997, 0.8802, 0.09256, 0.8704, 0.1005, 0.881, 0.1061, 0.8824, 0.09714, 0.8892, 0.8634, 0.8996, 0.8637, 0.9023, 0.8505, 0.8941, 0.8485, 0.8987, 0.8312, 0.8984, 0.8324, 0.9057, 0.8344, 0.9061, 0.8332, 0.3838, 0.507, 0.3839, 0.5246, 0.3919, 0.5246, 0.3919, 0.507, 0.9063, 0.8509, 0.9096, 0.8353, 0.9085, 0.8352, 0.9053, 0.8506, 0.9023, 0.8505, 0.9057, 0.8344, 0.8984, 0.8324, 0.8941, 0.8485, 0.9035, 0.8511, 0.9063, 0.8509, 0.9053, 0.8506, 0.9023, 0.8505, 0.9023, 0.8505, 0.9053, 0.8506, 0.9085, 0.8352, 0.9057, 0.8344, 0.9057, 0.8344, 0.9085, 0.8352, 0.9096, 0.8353, 0.9061, 0.8332, 0.3919, 0.5246, 0.3955, 0.5246, 0.3955, 0.507, 0.3919, 0.507, 0.9072, 0.8524, 0.9035, 0.8511, 0.9023, 0.8505, 0.8996, 0.8637, 0.9024, 0.8666, 0.3838, 0.5034, 0.3838, 0.507, 0.3919, 0.507, 0.392, 0.5034, 0.9024, 0.8666, 0.8996, 0.8637, 0.8892, 0.8634, 0.8913, 0.8701, 0.05337, 0.6396, 0.05267, 0.6393, 0.05115, 0.643, 0.05186, 0.6433, 0.05267, 0.6393, 0.05196, 0.6391, 0.05044, 0.6427, 0.05115, 0.643, 0.05196, 0.6391, 0.05125, 0.6388, 0.04973, 0.6424, 0.05044, 0.6427, 0.05125, 0.6388, 0.05054, 0.6385, 0.04903, 0.6421, 0.04973, 0.6424, 0.05054, 0.6385, 0.04983, 0.6382, 0.04832, 0.6418, 0.04903, 0.6421, 0.04983, 0.6382, 0.04912, 0.6379, 0.04761, 0.6415, 0.04832, 0.6418, 0.0548, 0.6402, 0.05409, 0.6399, 0.05256, 0.6436, 0.05328, 0.6439, 0.05409, 0.6399, 0.05337, 0.6396, 0.05186, 0.6433, 0.05256, 0.6436, 0.05045, 0.6441, 0.05074, 0.6434, 0.04973, 0.6434, 0.05074, 0.6434, 0.05044, 0.6427, 0.04973, 0.6434, 0.05044, 0.6427, 0.04973, 0.6424, 0.04973, 0.6434, 0.04973, 0.6424, 0.04901, 0.6427, 0.04973, 0.6434, 0.04901, 0.6427, 0.04872, 0.6434, 0.04973, 0.6434, 0.04872, 0.6434, 0.04901, 0.6441, 0.04973, 0.6434, 0.04901, 0.6441, 0.04973, 0.6444, 0.04973, 0.6434, 0.04973, 0.6444, 0.05045, 0.6441, 0.04973, 0.6434])
_uv.active_render = True
_uv = me_mesh_002.uv_layers.new(name='map11')
_uv.uv.foreach_set('vector', [0.7735, 0.6526, 0.7732, 0.6566, 0.774, 0.6566, 0.7742, 0.6527, 0.7742, 0.6527, 0.774, 0.6566, 0.7747, 0.6567, 0.775, 0.6527, 0.775, 0.6527, 0.7747, 0.6567, 0.7755, 0.6567, 0.7757, 0.6528, 0.7757, 0.6528, 0.7755, 0.6567, 0.7763, 0.6567, 0.7765, 0.6528, 0.7765, 0.6528, 0.7763, 0.6567, 0.777, 0.6568, 0.7772, 0.6528, 0.7772, 0.6528, 0.777, 0.6568, 0.7778, 0.6568, 0.778, 0.6529, 0.7719, 0.6525, 0.7716, 0.6565, 0.7724, 0.6565, 0.7727, 0.6526, 0.7727, 0.6526, 0.7724, 0.6565, 0.7732, 0.6566, 0.7735, 0.6526, 0.7734, 0.6572, 0.7743, 0.6576, 0.774, 0.6566, 0.774, 0.6566, 0.7743, 0.6576, 0.7747, 0.6567, 0.7747, 0.6567, 0.7743, 0.6576, 0.7753, 0.6572, 0.7753, 0.6572, 0.7743, 0.6576, 0.7752, 0.658, 0.7752, 0.658, 0.7743, 0.6576, 0.7747, 0.6585, 0.7747, 0.6585, 0.7743, 0.6576, 0.7739, 0.6585, 0.7739, 0.6585, 0.7743, 0.6576, 0.7734, 0.6579, 0.7734, 0.6579, 0.7743, 0.6576, 0.7734, 0.6572, 0.1736, 0.05515, 0.1728, 0.05872, 0.1763, 0.06007, 0.1791, 0.05839, 0.1791, 0.05839, 0.1763, 0.06007, 0.1765, 0.0634, 0.1789, 0.06411, 0.1789, 0.06411, 0.1765, 0.0634, 0.1744, 0.06583, 0.1756, 0.06775, 0.1756, 0.06775, 0.1744, 0.06583, 0.1714, 0.06635, 0.1709, 0.0685, 0.1709, 0.0685, 0.1714, 0.06635, 0.1687, 0.06477, 0.1669, 0.06615, 0.1669, 0.06615, 0.1687, 0.06477, 0.1677, 0.06172, 0.1651, 0.06151, 0.1651, 0.06151, 0.1677, 0.06172, 0.1691, 0.05869, 0.1671, 0.05606, 0.1671, 0.05606, 0.1691, 0.05869, 0.1728, 0.05872, 0.1736, 0.05515, 0.1728, 0.05872, 0.1721, 0.06245, 0.1763, 0.06007, 0.1763, 0.06007, 0.1721, 0.06245, 0.1765, 0.0634, 0.1765, 0.0634, 0.1721, 0.06245, 0.1744, 0.06583, 0.1744, 0.06583, 0.1721, 0.06245, 0.1714, 0.06635, 0.1714, 0.06635, 0.1721, 0.06245, 0.1687, 0.06477, 0.1687, 0.06477, 0.1721, 0.06245, 0.1677, 0.06172, 0.1677, 0.06172, 0.1721, 0.06245, 0.1691, 0.05869, 0.1691, 0.05869, 0.1721, 0.06245, 0.1728, 0.05872, 0.71, 0.5645, 0.7115, 0.5644, 0.7111, 0.5567, 0.7096, 0.5569, 0.7086, 0.5645, 0.71, 0.5645, 0.7096, 0.5569, 0.7082, 0.5569, 0.9008, 0.9613, 0.9005, 0.9607, 0.8978, 0.9603, 0.8977, 0.9611, 0.9005, 0.9607, 0.9006, 0.9601, 0.8979, 0.9595, 0.8978, 0.9603, 0.9006, 0.9601, 0.9008, 0.9594, 0.8982, 0.9586, 0.8979, 0.9595, 0.9008, 0.9594, 0.901, 0.9586, 0.8984, 0.9578, 0.8982, 0.9586, 0.9012, 0.9666, 0.9009, 0.9659, 0.8983, 0.9668, 0.8986, 0.9676, 0.9009, 0.9659, 0.9007, 0.9651, 0.898, 0.9658, 0.8983, 0.9668, 0.9007, 0.9651, 0.9006, 0.9645, 0.8979, 0.965, 0.898, 0.9658, 0.9006, 0.9645, 0.9005, 0.964, 0.8978, 0.9643, 0.8979, 0.965, 0.9005, 0.964, 0.9008, 0.9634, 0.8977, 0.9635, 0.8978, 0.9643, 0.9008, 0.9634, 0.9011, 0.9624, 0.8978, 0.9627, 0.8977, 0.9635, 0.9011, 0.9624, 0.901, 0.9622, 0.8978, 0.9619, 0.8978, 0.9627, 0.901, 0.9622, 0.9008, 0.9613, 0.8977, 0.9611, 0.8978, 0.9619, 0.8977, 0.9611, 0.8978, 0.9603, 0.8942, 0.9597, 0.8942, 0.9607, 0.8978, 0.9603, 0.8979, 0.9595, 0.8943, 0.9584, 0.8942, 0.9597, 0.8979, 0.9595, 0.8982, 0.9586, 0.8942, 0.9578, 0.8943, 0.9584, 0.8982, 0.9586, 0.8984, 0.9578, 0.8944, 0.9564, 0.8942, 0.9578, 0.8986, 0.9676, 0.8983, 0.9668, 0.8944, 0.9677, 0.8946, 0.9691, 0.8983, 0.9668, 0.898, 0.9658, 0.8945, 0.9671, 0.8944, 0.9677, 0.898, 0.9658, 0.8979, 0.965, 0.8943, 0.9658, 0.8945, 0.9671, 0.8979, 0.965, 0.8978, 0.9643, 0.8942, 0.9648, 0.8943, 0.9658, 0.8978, 0.9643, 0.8977, 0.9635, 0.8942, 0.9638, 0.8942, 0.9648, 0.8977, 0.9635, 0.8978, 0.9627, 0.8942, 0.9628, 0.8942, 0.9638, 0.8978, 0.9627, 0.8978, 0.9619, 0.8942, 0.9617, 0.8942, 0.9628, 0.8978, 0.9619, 0.8977, 0.9611, 0.8942, 0.9607, 0.8942, 0.9617, 0.8623, 0.9609, 0.8622, 0.9597, 0.8603, 0.9597, 0.8603, 0.961, 0.8622, 0.9597, 0.8622, 0.9583, 0.8603, 0.9585, 0.8603, 0.9597, 0.8622, 0.9583, 0.8623, 0.9573, 0.8603, 0.9572, 0.8603, 0.9585, 0.8623, 0.9573, 0.8623, 0.9559, 0.8603, 0.9556, 0.8603, 0.9572, 0.8626, 0.9708, 0.8625, 0.9695, 0.8605, 0.9697, 0.8607, 0.9712, 0.8625, 0.9695, 0.8624, 0.9684, 0.8605, 0.9684, 0.8605, 0.9697, 0.8624, 0.9684, 0.8624, 0.967, 0.8604, 0.9671, 0.8605, 0.9684, 0.8624, 0.967, 0.8624, 0.9658, 0.8604, 0.9659, 0.8604, 0.9671, 0.8624, 0.9658, 0.8623, 0.9646, 0.8604, 0.9647, 0.8604, 0.9659, 0.8623, 0.9646, 0.8623, 0.9634, 0.8603, 0.9634, 0.8604, 0.9647, 0.8623, 0.9634, 0.8623, 0.9622, 0.8603, 0.9622, 0.8603, 0.9634, 0.8623, 0.9622, 0.8623, 0.9609, 0.8603, 0.961, 0.8603, 0.9622, 0.8603, 0.961, 0.8603, 0.9597, 0.8591, 0.9597, 0.8591, 0.961, 0.8603, 0.9597, 0.8603, 0.9585, 0.8591, 0.9585, 0.8591, 0.9597, 0.8603, 0.9585, 0.8603, 0.9572, 0.8591, 0.9572, 0.8591, 0.9585, 0.8603, 0.9572, 0.8603, 0.9556, 0.8591, 0.9557, 0.8591, 0.9572, 0.8607, 0.9712, 0.8605, 0.9697, 0.8593, 0.9697, 0.8595, 0.9712, 0.8605, 0.9697, 0.8605, 0.9684, 0.8593, 0.9684, 0.8593, 0.9697, 0.8605, 0.9684, 0.8604, 0.9671, 0.8593, 0.9672, 0.8593, 0.9684, 0.8604, 0.9671, 0.8604, 0.9659, 0.8592, 0.9659, 0.8593, 0.9672, 0.8604, 0.9659, 0.8604, 0.9647, 0.8592, 0.9647, 0.8592, 0.9659, 0.8604, 0.9647, 0.8603, 0.9634, 0.8592, 0.9637, 0.8592, 0.9647, 0.8603, 0.9634, 0.8603, 0.9622, 0.8592, 0.9624, 0.8592, 0.9637, 0.8603, 0.9622, 0.8603, 0.961, 0.8591, 0.961, 0.8592, 0.9624, 0.9022, 0.9611, 0.9017, 0.9615, 0.9027, 0.9623, 0.903, 0.9609, 0.9022, 0.9611, 0.9027, 0.9623, 0.9037, 0.9613, 0.903, 0.9609, 0.9027, 0.9623, 0.9041, 0.962, 0.9037, 0.9613, 0.9027, 0.9623, 0.9041, 0.9627, 0.9041, 0.962, 0.9027, 0.9623, 0.9037, 0.9634, 0.9041, 0.9627, 0.9027, 0.9623, 0.903, 0.9637, 0.9037, 0.9634, 0.9027, 0.9623, 0.9022, 0.9636, 0.903, 0.9637, 0.9027, 0.9623, 0.9017, 0.9632, 0.9022, 0.9636, 0.9027, 0.9623, 0.9011, 0.9624, 0.9017, 0.9632, 0.9027, 0.9623, 0.901, 0.9622, 0.9011, 0.9624, 0.9027, 0.9623, 0.9017, 0.9615, 0.901, 0.9622, 0.9027, 0.9623, 0.9199, 0.971, 0.9204, 0.9704, 0.9191, 0.9697, 0.9204, 0.9704, 0.9206, 0.9697, 0.9191, 0.9697, 0.9206, 0.9697, 0.9204, 0.9689, 0.9191, 0.9697, 0.9204, 0.9689, 0.9199, 0.9684, 0.9191, 0.9697, 0.9199, 0.9684, 0.9192, 0.9682, 0.9191, 0.9697, 0.9192, 0.9682, 0.9184, 0.9684, 0.9191, 0.9697, 0.9184, 0.9684, 0.9179, 0.9689, 0.9191, 0.9697, 0.9179, 0.9689, 0.9177, 0.9697, 0.9191, 0.9697, 0.9177, 0.9697, 0.9179, 0.9704, 0.9191, 0.9697, 0.9179, 0.9704, 0.9184, 0.971, 0.9191, 0.9697, 0.9184, 0.971, 0.9192, 0.9712, 0.9191, 0.9697, 0.9192, 0.9712, 0.9199, 0.971, 0.9191, 0.9697, 0.8942, 0.9607, 0.8942, 0.9597, 0.8622, 0.9597, 0.8623, 0.9609, 0.8942, 0.9597, 0.8943, 0.9584, 0.8622, 0.9583, 0.8622, 0.9597, 0.8943, 0.9584, 0.8942, 0.9578, 0.8623, 0.9573, 0.8622, 0.9583, 0.8942, 0.9578, 0.8944, 0.9564, 0.8623, 0.9559, 0.8623, 0.9573, 0.8946, 0.9691, 0.8944, 0.9677, 0.8625, 0.9695, 0.8626, 0.9708, 0.8944, 0.9677, 0.8945, 0.9671, 0.8624, 0.9684, 0.8625, 0.9695, 0.8945, 0.9671, 0.8943, 0.9658, 0.8624, 0.967, 0.8624, 0.9684, 0.8943, 0.9658, 0.8942, 0.9648, 0.8624, 0.9658, 0.8624, 0.967, 0.8942, 0.9648, 0.8942, 0.9638, 0.8623, 0.9646, 0.8624, 0.9658, 0.8942, 0.9638, 0.8942, 0.9628, 0.8623, 0.9634, 0.8623, 0.9646, 0.8942, 0.9628, 0.8942, 0.9617, 0.8623, 0.9622, 0.8623, 0.9634, 0.8942, 0.9617, 0.8942, 0.9607, 0.8623, 0.9609, 0.8623, 0.9622, 0.8581, 0.9604, 0.8564, 0.9595, 0.856, 0.9615, 0.8568, 0.9618, 0.8564, 0.9595, 0.8545, 0.9594, 0.855, 0.9615, 0.856, 0.9615, 0.8545, 0.9594, 0.8527, 0.9604, 0.8542, 0.962, 0.855, 0.9615, 0.8527, 0.9604, 0.8516, 0.9622, 0.8536, 0.9628, 0.8542, 0.962, 0.8516, 0.9622, 0.8516, 0.9642, 0.8536, 0.9637, 0.8536, 0.9628, 0.8516, 0.9642, 0.8526, 0.966, 0.8541, 0.9645, 0.8536, 0.9637, 0.8526, 0.966, 0.8543, 0.967, 0.8549, 0.9649, 0.8541, 0.9645, 0.8543, 0.967, 0.8564, 0.967, 0.8558, 0.9649, 0.8549, 0.9649, 0.8564, 0.967, 0.8582, 0.9659, 0.8567, 0.9644, 0.8558, 0.9649, 0.8582, 0.9659, 0.8592, 0.9637, 0.8572, 0.9635, 0.8567, 0.9644, 0.8592, 0.9637, 0.8592, 0.9624, 0.8572, 0.9626, 0.8572, 0.9635, 0.8592, 0.9624, 0.8581, 0.9604, 0.8568, 0.9618, 0.8572, 0.9626, 0.9211, 0.9614, 0.9204, 0.9616, 0.9221, 0.9673, 0.9229, 0.9671, 0.9204, 0.9616, 0.9197, 0.9618, 0.9214, 0.9675, 0.9221, 0.9673, 0.9197, 0.9618, 0.919, 0.962, 0.9206, 0.9678, 0.9214, 0.9675, 0.919, 0.962, 0.9183, 0.9622, 0.9199, 0.968, 0.9206, 0.9678, 0.9183, 0.9622, 0.9176, 0.9624, 0.9192, 0.9682, 0.9199, 0.968, 0.9176, 0.9624, 0.9169, 0.9626, 0.9184, 0.9684, 0.9192, 0.9682, 0.9169, 0.9626, 0.9162, 0.9628, 0.9177, 0.9686, 0.9184, 0.9684, 0.9162, 0.9628, 0.9155, 0.9629, 0.9169, 0.9688, 0.9177, 0.9686, 0.9155, 0.9629, 0.9148, 0.9631, 0.9161, 0.9689, 0.9169, 0.9688, 0.9148, 0.9631, 0.9141, 0.9633, 0.9154, 0.9691, 0.9161, 0.9689, 0.9141, 0.9633, 0.9134, 0.9634, 0.9146, 0.9693, 0.9154, 0.9691, 0.9134, 0.9634, 0.9127, 0.9636, 0.9139, 0.9694, 0.9146, 0.9693, 0.5206, 0.6268, 0.5213, 0.6271, 0.5228, 0.6235, 0.5221, 0.6232, 0.5213, 0.6271, 0.522, 0.6274, 0.5235, 0.6237, 0.5228, 0.6235, 0.522, 0.6274, 0.5227, 0.6277, 0.5242, 0.624, 0.5235, 0.6237, 0.5227, 0.6277, 0.5234, 0.628, 0.5249, 0.6243, 0.5242, 0.624, 0.5178, 0.6257, 0.5185, 0.626, 0.52, 0.6223, 0.5193, 0.622, 0.5185, 0.626, 0.5192, 0.6262, 0.5207, 0.6226, 0.52, 0.6223, 0.5192, 0.6262, 0.5199, 0.6265, 0.5214, 0.6229, 0.5207, 0.6226, 0.5199, 0.6265, 0.5206, 0.6268, 0.5221, 0.6232, 0.5214, 0.6229, 0.5221, 0.6232, 0.5228, 0.6235, 0.5228, 0.6224, 0.5228, 0.6235, 0.5235, 0.6232, 0.5228, 0.6224, 0.5235, 0.6232, 0.5238, 0.6224, 0.5228, 0.6224, 0.5238, 0.6224, 0.5235, 0.6217, 0.5228, 0.6224, 0.5235, 0.6217, 0.5228, 0.6214, 0.5228, 0.6224, 0.5228, 0.6214, 0.5221, 0.6217, 0.5228, 0.6224, 0.5221, 0.6217, 0.5218, 0.6224, 0.5228, 0.6224, 0.5218, 0.6224, 0.5221, 0.6232, 0.5228, 0.6224, 0.151, 0.1226, 0.1558, 0.1189, 0.1528, 0.1175, 0.1495, 0.1191, 0.1558, 0.1189, 0.1551, 0.1133, 0.1528, 0.1142, 0.1528, 0.1175, 0.1551, 0.1133, 0.1515, 0.1099, 0.1505, 0.1119, 0.1528, 0.1142, 0.1515, 0.1099, 0.1468, 0.1095, 0.1474, 0.1116, 0.1505, 0.1119, 0.1468, 0.1095, 0.143, 0.1122, 0.1449, 0.1134, 0.1474, 0.1116, 0.143, 0.1122, 0.1416, 0.117, 0.1441, 0.1165, 0.1449, 0.1134, 0.1416, 0.117, 0.144, 0.1222, 0.1458, 0.1194, 0.1441, 0.1165, 0.144, 0.1222, 0.151, 0.1226, 0.1495, 0.1191, 0.1458, 0.1194, 0.1495, 0.1191, 0.1528, 0.1175, 0.1485, 0.1155, 0.1528, 0.1175, 0.1528, 0.1142, 0.1485, 0.1155, 0.1528, 0.1142, 0.1505, 0.1119, 0.1485, 0.1155, 0.1505, 0.1119, 0.1474, 0.1116, 0.1485, 0.1155, 0.1474, 0.1116, 0.1449, 0.1134, 0.1485, 0.1155, 0.1449, 0.1134, 0.1441, 0.1165, 0.1485, 0.1155, 0.1441, 0.1165, 0.1458, 0.1194, 0.1485, 0.1155, 0.1458, 0.1194, 0.1495, 0.1191, 0.1485, 0.1155, 0.2126, 0.05435, 0.2098, 0.06, 0.2131, 0.05996, 0.2154, 0.05702, 0.2098, 0.06, 0.213, 0.06476, 0.2147, 0.0629, 0.2131, 0.05996, 0.213, 0.06476, 0.2177, 0.06615, 0.2177, 0.06391, 0.2147, 0.0629, 0.2177, 0.06615, 0.222, 0.06435, 0.2206, 0.06274, 0.2177, 0.06391, 0.222, 0.06435, 0.2242, 0.06024, 0.222, 0.05999, 0.2206, 0.06274, 0.2242, 0.06024, 0.2233, 0.0554, 0.2213, 0.05687, 0.222, 0.05999, 0.2233, 0.0554, 0.2189, 0.05178, 0.2185, 0.05506, 0.2213, 0.05687, 0.2189, 0.05178, 0.2126, 0.05435, 0.2154, 0.05702, 0.2185, 0.05506, 0.2154, 0.05702, 0.2131, 0.05996, 0.2179, 0.05981, 0.2131, 0.05996, 0.2147, 0.0629, 0.2179, 0.05981, 0.2147, 0.0629, 0.2177, 0.06391, 0.2179, 0.05981, 0.2177, 0.06391, 0.2206, 0.06274, 0.2179, 0.05981, 0.2206, 0.06274, 0.222, 0.05999, 0.2179, 0.05981, 0.222, 0.05999, 0.2213, 0.05687, 0.2179, 0.05981, 0.2213, 0.05687, 0.2185, 0.05506, 0.2179, 0.05981, 0.2185, 0.05506, 0.2154, 0.05702, 0.2179, 0.05981, 0.9278, 0.4764, 0.9275, 0.4804, 0.9283, 0.4804, 0.9285, 0.4765, 0.9285, 0.4765, 0.9283, 0.4804, 0.9291, 0.4804, 0.9293, 0.4765, 0.9293, 0.4765, 0.9291, 0.4804, 0.9298, 0.4805, 0.9301, 0.4766, 0.9301, 0.4766, 0.9298, 0.4805, 0.9306, 0.4805, 0.9308, 0.4766, 0.9247, 0.4762, 0.9244, 0.4801, 0.9252, 0.4802, 0.9255, 0.4762, 0.9255, 0.4762, 0.9252, 0.4802, 0.926, 0.4802, 0.9263, 0.4763, 0.9263, 0.4763, 0.926, 0.4802, 0.9267, 0.4803, 0.927, 0.4764, 0.927, 0.4764, 0.9267, 0.4803, 0.9275, 0.4804, 0.9278, 0.4764, 0.9275, 0.4804, 0.927, 0.4813, 0.928, 0.481, 0.928, 0.481, 0.927, 0.4813, 0.9279, 0.4817, 0.9279, 0.4817, 0.927, 0.4813, 0.9274, 0.4822, 0.9274, 0.4822, 0.927, 0.4813, 0.9266, 0.4822, 0.9266, 0.4822, 0.927, 0.4813, 0.9261, 0.4816, 0.9261, 0.4816, 0.927, 0.4813, 0.9261, 0.4808, 0.9261, 0.4808, 0.927, 0.4813, 0.9267, 0.4803, 0.9267, 0.4803, 0.927, 0.4813, 0.9275, 0.4804, 0.4328, 0.08026, 0.4316, 0.07678, 0.4279, 0.0771, 0.426, 0.07987, 0.426, 0.07987, 0.4279, 0.0771, 0.4262, 0.07421, 0.4237, 0.0746, 0.4237, 0.0746, 0.4262, 0.07421, 0.427, 0.0711, 0.4251, 0.06985, 0.4251, 0.06985, 0.427, 0.0711, 0.4295, 0.0693, 0.429, 0.06719, 0.429, 0.06719, 0.4295, 0.0693, 0.4326, 0.06957, 0.4336, 0.06755, 0.4336, 0.06755, 0.4326, 0.06957, 0.4349, 0.07186, 0.4372, 0.07096, 0.4372, 0.07096, 0.4349, 0.07186, 0.4349, 0.07519, 0.4379, 0.07666, 0.4379, 0.07666, 0.4349, 0.07519, 0.4316, 0.07678, 0.4328, 0.08026, 0.4316, 0.07678, 0.4306, 0.07314, 0.4279, 0.0771, 0.4279, 0.0771, 0.4306, 0.07314, 0.4262, 0.07421, 0.4262, 0.07421, 0.4306, 0.07314, 0.427, 0.0711, 0.427, 0.0711, 0.4306, 0.07314, 0.4295, 0.0693, 0.4295, 0.0693, 0.4306, 0.07314, 0.4326, 0.06957, 0.4326, 0.06957, 0.4306, 0.07314, 0.4349, 0.07186, 0.4349, 0.07186, 0.4306, 0.07314, 0.4349, 0.07519, 0.4349, 0.07519, 0.4306, 0.07314, 0.4316, 0.07678, 0.881, 0.1061, 0.8959, 0.1047, 0.8958, 0.09672, 0.8824, 0.09714, 0.9129, 0.1042, 0.9126, 0.09692, 0.9114, 0.0971, 0.9117, 0.1043, 0.3838, 0.4997, 0.3919, 0.4997, 0.3919, 0.4822, 0.3839, 0.4822, 0.8963, 0.09295, 0.8964, 0.0939, 0.9113, 0.09424, 0.9115, 0.09329, 0.8958, 0.09672, 0.8959, 0.1047, 0.9117, 0.1043, 0.9114, 0.0971, 0.8955, 0.09542, 0.8958, 0.09672, 0.8964, 0.0939, 0.8963, 0.09295, 0.8958, 0.09672, 0.9114, 0.0971, 0.9113, 0.09424, 0.8964, 0.0939, 0.9114, 0.0971, 0.9126, 0.09692, 0.9115, 0.09329, 0.9113, 0.09424, 0.3919, 0.4822, 0.3919, 0.4997, 0.3955, 0.4997, 0.3955, 0.4822, 0.8952, 0.09151, 0.8802, 0.09256, 0.8824, 0.09714, 0.8958, 0.09672, 0.8955, 0.09542, 0.3838, 0.5034, 0.392, 0.5034, 0.3919, 0.4997, 0.3838, 0.4997, 0.8802, 0.09256, 0.8704, 0.1005, 0.881, 0.1061, 0.8824, 0.09714, 0.8892, 0.8634, 0.8996, 0.8637, 0.9023, 0.8505, 0.8941, 0.8485, 0.8987, 0.8312, 0.8984, 0.8324, 0.9057, 0.8344, 0.9061, 0.8332, 0.3838, 0.507, 0.3839, 0.5246, 0.3919, 0.5246, 0.3919, 0.507, 0.9063, 0.8509, 0.9096, 0.8353, 0.9085, 0.8352, 0.9053, 0.8506, 0.9023, 0.8505, 0.9057, 0.8344, 0.8984, 0.8324, 0.8941, 0.8485, 0.9035, 0.8511, 0.9063, 0.8509, 0.9053, 0.8506, 0.9023, 0.8505, 0.9023, 0.8505, 0.9053, 0.8506, 0.9085, 0.8352, 0.9057, 0.8344, 0.9057, 0.8344, 0.9085, 0.8352, 0.9096, 0.8353, 0.9061, 0.8332, 0.3919, 0.5246, 0.3955, 0.5246, 0.3955, 0.507, 0.3919, 0.507, 0.9072, 0.8524, 0.9035, 0.8511, 0.9023, 0.8505, 0.8996, 0.8637, 0.9024, 0.8666, 0.3838, 0.5034, 0.3838, 0.507, 0.3919, 0.507, 0.392, 0.5034, 0.9024, 0.8666, 0.8996, 0.8637, 0.8892, 0.8634, 0.8913, 0.8701, 0.05337, 0.6396, 0.05267, 0.6393, 0.05115, 0.643, 0.05186, 0.6433, 0.05267, 0.6393, 0.05196, 0.6391, 0.05044, 0.6427, 0.05115, 0.643, 0.05196, 0.6391, 0.05125, 0.6388, 0.04973, 0.6424, 0.05044, 0.6427, 0.05125, 0.6388, 0.05054, 0.6385, 0.04903, 0.6421, 0.04973, 0.6424, 0.05054, 0.6385, 0.04983, 0.6382, 0.04832, 0.6418, 0.04903, 0.6421, 0.04983, 0.6382, 0.04912, 0.6379, 0.04761, 0.6415, 0.04832, 0.6418, 0.0548, 0.6402, 0.05409, 0.6399, 0.05256, 0.6436, 0.05328, 0.6439, 0.05409, 0.6399, 0.05337, 0.6396, 0.05186, 0.6433, 0.05256, 0.6436, 0.05045, 0.6441, 0.05074, 0.6434, 0.04973, 0.6434, 0.05074, 0.6434, 0.05044, 0.6427, 0.04973, 0.6434, 0.05044, 0.6427, 0.04973, 0.6424, 0.04973, 0.6434, 0.04973, 0.6424, 0.04901, 0.6427, 0.04973, 0.6434, 0.04901, 0.6427, 0.04872, 0.6434, 0.04973, 0.6434, 0.04872, 0.6434, 0.04901, 0.6441, 0.04973, 0.6434, 0.04901, 0.6441, 0.04973, 0.6444, 0.04973, 0.6434, 0.04973, 0.6444, 0.05045, 0.6441, 0.04973, 0.6434])
_uv = me_mesh_002.uv_layers.new(name='map12')
_uv.uv.foreach_set('vector', [0.7735, 0.6526, 0.7732, 0.6566, 0.774, 0.6566, 0.7742, 0.6527, 0.7742, 0.6527, 0.774, 0.6566, 0.7747, 0.6567, 0.775, 0.6527, 0.775, 0.6527, 0.7747, 0.6567, 0.7755, 0.6567, 0.7757, 0.6528, 0.7757, 0.6528, 0.7755, 0.6567, 0.7763, 0.6567, 0.7765, 0.6528, 0.7765, 0.6528, 0.7763, 0.6567, 0.777, 0.6568, 0.7772, 0.6528, 0.7772, 0.6528, 0.777, 0.6568, 0.7778, 0.6568, 0.778, 0.6529, 0.7719, 0.6525, 0.7716, 0.6565, 0.7724, 0.6565, 0.7727, 0.6526, 0.7727, 0.6526, 0.7724, 0.6565, 0.7732, 0.6566, 0.7735, 0.6526, 0.7734, 0.6572, 0.7743, 0.6576, 0.774, 0.6566, 0.774, 0.6566, 0.7743, 0.6576, 0.7747, 0.6567, 0.7747, 0.6567, 0.7743, 0.6576, 0.7753, 0.6572, 0.7753, 0.6572, 0.7743, 0.6576, 0.7752, 0.658, 0.7752, 0.658, 0.7743, 0.6576, 0.7747, 0.6585, 0.7747, 0.6585, 0.7743, 0.6576, 0.7739, 0.6585, 0.7739, 0.6585, 0.7743, 0.6576, 0.7734, 0.6579, 0.7734, 0.6579, 0.7743, 0.6576, 0.7734, 0.6572, 0.1736, 0.05515, 0.1728, 0.05872, 0.1763, 0.06007, 0.1791, 0.05839, 0.1791, 0.05839, 0.1763, 0.06007, 0.1765, 0.0634, 0.1789, 0.06411, 0.1789, 0.06411, 0.1765, 0.0634, 0.1744, 0.06583, 0.1756, 0.06775, 0.1756, 0.06775, 0.1744, 0.06583, 0.1714, 0.06635, 0.1709, 0.0685, 0.1709, 0.0685, 0.1714, 0.06635, 0.1687, 0.06477, 0.1669, 0.06615, 0.1669, 0.06615, 0.1687, 0.06477, 0.1677, 0.06172, 0.1651, 0.06151, 0.1651, 0.06151, 0.1677, 0.06172, 0.1691, 0.05869, 0.1671, 0.05606, 0.1671, 0.05606, 0.1691, 0.05869, 0.1728, 0.05872, 0.1736, 0.05515, 0.1728, 0.05872, 0.1721, 0.06245, 0.1763, 0.06007, 0.1763, 0.06007, 0.1721, 0.06245, 0.1765, 0.0634, 0.1765, 0.0634, 0.1721, 0.06245, 0.1744, 0.06583, 0.1744, 0.06583, 0.1721, 0.06245, 0.1714, 0.06635, 0.1714, 0.06635, 0.1721, 0.06245, 0.1687, 0.06477, 0.1687, 0.06477, 0.1721, 0.06245, 0.1677, 0.06172, 0.1677, 0.06172, 0.1721, 0.06245, 0.1691, 0.05869, 0.1691, 0.05869, 0.1721, 0.06245, 0.1728, 0.05872, 0.71, 0.5645, 0.7115, 0.5644, 0.7111, 0.5567, 0.7096, 0.5569, 0.7086, 0.5645, 0.71, 0.5645, 0.7096, 0.5569, 0.7082, 0.5569, 0.9008, 0.9613, 0.9005, 0.9607, 0.8978, 0.9603, 0.8977, 0.9611, 0.9005, 0.9607, 0.9006, 0.9601, 0.8979, 0.9595, 0.8978, 0.9603, 0.9006, 0.9601, 0.9008, 0.9594, 0.8982, 0.9586, 0.8979, 0.9595, 0.9008, 0.9594, 0.901, 0.9586, 0.8984, 0.9578, 0.8982, 0.9586, 0.9012, 0.9666, 0.9009, 0.9659, 0.8983, 0.9668, 0.8986, 0.9676, 0.9009, 0.9659, 0.9007, 0.9651, 0.898, 0.9658, 0.8983, 0.9668, 0.9007, 0.9651, 0.9006, 0.9645, 0.8979, 0.965, 0.898, 0.9658, 0.9006, 0.9645, 0.9005, 0.964, 0.8978, 0.9643, 0.8979, 0.965, 0.9005, 0.964, 0.9008, 0.9634, 0.8977, 0.9635, 0.8978, 0.9643, 0.9008, 0.9634, 0.9011, 0.9624, 0.8978, 0.9627, 0.8977, 0.9635, 0.9011, 0.9624, 0.901, 0.9622, 0.8978, 0.9619, 0.8978, 0.9627, 0.901, 0.9622, 0.9008, 0.9613, 0.8977, 0.9611, 0.8978, 0.9619, 0.8977, 0.9611, 0.8978, 0.9603, 0.8942, 0.9597, 0.8942, 0.9607, 0.8978, 0.9603, 0.8979, 0.9595, 0.8943, 0.9584, 0.8942, 0.9597, 0.8979, 0.9595, 0.8982, 0.9586, 0.8942, 0.9578, 0.8943, 0.9584, 0.8982, 0.9586, 0.8984, 0.9578, 0.8944, 0.9564, 0.8942, 0.9578, 0.8986, 0.9676, 0.8983, 0.9668, 0.8944, 0.9677, 0.8946, 0.9691, 0.8983, 0.9668, 0.898, 0.9658, 0.8945, 0.9671, 0.8944, 0.9677, 0.898, 0.9658, 0.8979, 0.965, 0.8943, 0.9658, 0.8945, 0.9671, 0.8979, 0.965, 0.8978, 0.9643, 0.8942, 0.9648, 0.8943, 0.9658, 0.8978, 0.9643, 0.8977, 0.9635, 0.8942, 0.9638, 0.8942, 0.9648, 0.8977, 0.9635, 0.8978, 0.9627, 0.8942, 0.9628, 0.8942, 0.9638, 0.8978, 0.9627, 0.8978, 0.9619, 0.8942, 0.9617, 0.8942, 0.9628, 0.8978, 0.9619, 0.8977, 0.9611, 0.8942, 0.9607, 0.8942, 0.9617, 0.8623, 0.9609, 0.8622, 0.9597, 0.8603, 0.9597, 0.8603, 0.961, 0.8622, 0.9597, 0.8622, 0.9583, 0.8603, 0.9585, 0.8603, 0.9597, 0.8622, 0.9583, 0.8623, 0.9573, 0.8603, 0.9572, 0.8603, 0.9585, 0.8623, 0.9573, 0.8623, 0.9559, 0.8603, 0.9556, 0.8603, 0.9572, 0.8626, 0.9708, 0.8625, 0.9695, 0.8605, 0.9697, 0.8607, 0.9712, 0.8625, 0.9695, 0.8624, 0.9684, 0.8605, 0.9684, 0.8605, 0.9697, 0.8624, 0.9684, 0.8624, 0.967, 0.8604, 0.9671, 0.8605, 0.9684, 0.8624, 0.967, 0.8624, 0.9658, 0.8604, 0.9659, 0.8604, 0.9671, 0.8624, 0.9658, 0.8623, 0.9646, 0.8604, 0.9647, 0.8604, 0.9659, 0.8623, 0.9646, 0.8623, 0.9634, 0.8603, 0.9634, 0.8604, 0.9647, 0.8623, 0.9634, 0.8623, 0.9622, 0.8603, 0.9622, 0.8603, 0.9634, 0.8623, 0.9622, 0.8623, 0.9609, 0.8603, 0.961, 0.8603, 0.9622, 0.8603, 0.961, 0.8603, 0.9597, 0.8591, 0.9597, 0.8591, 0.961, 0.8603, 0.9597, 0.8603, 0.9585, 0.8591, 0.9585, 0.8591, 0.9597, 0.8603, 0.9585, 0.8603, 0.9572, 0.8591, 0.9572, 0.8591, 0.9585, 0.8603, 0.9572, 0.8603, 0.9556, 0.8591, 0.9557, 0.8591, 0.9572, 0.8607, 0.9712, 0.8605, 0.9697, 0.8593, 0.9697, 0.8595, 0.9712, 0.8605, 0.9697, 0.8605, 0.9684, 0.8593, 0.9684, 0.8593, 0.9697, 0.8605, 0.9684, 0.8604, 0.9671, 0.8593, 0.9672, 0.8593, 0.9684, 0.8604, 0.9671, 0.8604, 0.9659, 0.8592, 0.9659, 0.8593, 0.9672, 0.8604, 0.9659, 0.8604, 0.9647, 0.8592, 0.9647, 0.8592, 0.9659, 0.8604, 0.9647, 0.8603, 0.9634, 0.8592, 0.9637, 0.8592, 0.9647, 0.8603, 0.9634, 0.8603, 0.9622, 0.8592, 0.9624, 0.8592, 0.9637, 0.8603, 0.9622, 0.8603, 0.961, 0.8591, 0.961, 0.8592, 0.9624, 0.9022, 0.9611, 0.9017, 0.9615, 0.9027, 0.9623, 0.903, 0.9609, 0.9022, 0.9611, 0.9027, 0.9623, 0.9037, 0.9613, 0.903, 0.9609, 0.9027, 0.9623, 0.9041, 0.962, 0.9037, 0.9613, 0.9027, 0.9623, 0.9041, 0.9627, 0.9041, 0.962, 0.9027, 0.9623, 0.9037, 0.9634, 0.9041, 0.9627, 0.9027, 0.9623, 0.903, 0.9637, 0.9037, 0.9634, 0.9027, 0.9623, 0.9022, 0.9636, 0.903, 0.9637, 0.9027, 0.9623, 0.9017, 0.9632, 0.9022, 0.9636, 0.9027, 0.9623, 0.9011, 0.9624, 0.9017, 0.9632, 0.9027, 0.9623, 0.901, 0.9622, 0.9011, 0.9624, 0.9027, 0.9623, 0.9017, 0.9615, 0.901, 0.9622, 0.9027, 0.9623, 0.9199, 0.971, 0.9204, 0.9704, 0.9191, 0.9697, 0.9204, 0.9704, 0.9206, 0.9697, 0.9191, 0.9697, 0.9206, 0.9697, 0.9204, 0.9689, 0.9191, 0.9697, 0.9204, 0.9689, 0.9199, 0.9684, 0.9191, 0.9697, 0.9199, 0.9684, 0.9192, 0.9682, 0.9191, 0.9697, 0.9192, 0.9682, 0.9184, 0.9684, 0.9191, 0.9697, 0.9184, 0.9684, 0.9179, 0.9689, 0.9191, 0.9697, 0.9179, 0.9689, 0.9177, 0.9697, 0.9191, 0.9697, 0.9177, 0.9697, 0.9179, 0.9704, 0.9191, 0.9697, 0.9179, 0.9704, 0.9184, 0.971, 0.9191, 0.9697, 0.9184, 0.971, 0.9192, 0.9712, 0.9191, 0.9697, 0.9192, 0.9712, 0.9199, 0.971, 0.9191, 0.9697, 0.8942, 0.9607, 0.8942, 0.9597, 0.8622, 0.9597, 0.8623, 0.9609, 0.8942, 0.9597, 0.8943, 0.9584, 0.8622, 0.9583, 0.8622, 0.9597, 0.8943, 0.9584, 0.8942, 0.9578, 0.8623, 0.9573, 0.8622, 0.9583, 0.8942, 0.9578, 0.8944, 0.9564, 0.8623, 0.9559, 0.8623, 0.9573, 0.8946, 0.9691, 0.8944, 0.9677, 0.8625, 0.9695, 0.8626, 0.9708, 0.8944, 0.9677, 0.8945, 0.9671, 0.8624, 0.9684, 0.8625, 0.9695, 0.8945, 0.9671, 0.8943, 0.9658, 0.8624, 0.967, 0.8624, 0.9684, 0.8943, 0.9658, 0.8942, 0.9648, 0.8624, 0.9658, 0.8624, 0.967, 0.8942, 0.9648, 0.8942, 0.9638, 0.8623, 0.9646, 0.8624, 0.9658, 0.8942, 0.9638, 0.8942, 0.9628, 0.8623, 0.9634, 0.8623, 0.9646, 0.8942, 0.9628, 0.8942, 0.9617, 0.8623, 0.9622, 0.8623, 0.9634, 0.8942, 0.9617, 0.8942, 0.9607, 0.8623, 0.9609, 0.8623, 0.9622, 0.8581, 0.9604, 0.8564, 0.9595, 0.856, 0.9615, 0.8568, 0.9618, 0.8564, 0.9595, 0.8545, 0.9594, 0.855, 0.9615, 0.856, 0.9615, 0.8545, 0.9594, 0.8527, 0.9604, 0.8542, 0.962, 0.855, 0.9615, 0.8527, 0.9604, 0.8516, 0.9622, 0.8536, 0.9628, 0.8542, 0.962, 0.8516, 0.9622, 0.8516, 0.9642, 0.8536, 0.9637, 0.8536, 0.9628, 0.8516, 0.9642, 0.8526, 0.966, 0.8541, 0.9645, 0.8536, 0.9637, 0.8526, 0.966, 0.8543, 0.967, 0.8549, 0.9649, 0.8541, 0.9645, 0.8543, 0.967, 0.8564, 0.967, 0.8558, 0.9649, 0.8549, 0.9649, 0.8564, 0.967, 0.8582, 0.9659, 0.8567, 0.9644, 0.8558, 0.9649, 0.8582, 0.9659, 0.8592, 0.9637, 0.8572, 0.9635, 0.8567, 0.9644, 0.8592, 0.9637, 0.8592, 0.9624, 0.8572, 0.9626, 0.8572, 0.9635, 0.8592, 0.9624, 0.8581, 0.9604, 0.8568, 0.9618, 0.8572, 0.9626, 0.9211, 0.9614, 0.9204, 0.9616, 0.9221, 0.9673, 0.9229, 0.9671, 0.9204, 0.9616, 0.9197, 0.9618, 0.9214, 0.9675, 0.9221, 0.9673, 0.9197, 0.9618, 0.919, 0.962, 0.9206, 0.9678, 0.9214, 0.9675, 0.919, 0.962, 0.9183, 0.9622, 0.9199, 0.968, 0.9206, 0.9678, 0.9183, 0.9622, 0.9176, 0.9624, 0.9192, 0.9682, 0.9199, 0.968, 0.9176, 0.9624, 0.9169, 0.9626, 0.9184, 0.9684, 0.9192, 0.9682, 0.9169, 0.9626, 0.9162, 0.9628, 0.9177, 0.9686, 0.9184, 0.9684, 0.9162, 0.9628, 0.9155, 0.9629, 0.9169, 0.9688, 0.9177, 0.9686, 0.9155, 0.9629, 0.9148, 0.9631, 0.9161, 0.9689, 0.9169, 0.9688, 0.9148, 0.9631, 0.9141, 0.9633, 0.9154, 0.9691, 0.9161, 0.9689, 0.9141, 0.9633, 0.9134, 0.9634, 0.9146, 0.9693, 0.9154, 0.9691, 0.9134, 0.9634, 0.9127, 0.9636, 0.9139, 0.9694, 0.9146, 0.9693, 0.5206, 0.6268, 0.5213, 0.6271, 0.5228, 0.6235, 0.5221, 0.6232, 0.5213, 0.6271, 0.522, 0.6274, 0.5235, 0.6237, 0.5228, 0.6235, 0.522, 0.6274, 0.5227, 0.6277, 0.5242, 0.624, 0.5235, 0.6237, 0.5227, 0.6277, 0.5234, 0.628, 0.5249, 0.6243, 0.5242, 0.624, 0.5178, 0.6257, 0.5185, 0.626, 0.52, 0.6223, 0.5193, 0.622, 0.5185, 0.626, 0.5192, 0.6262, 0.5207, 0.6226, 0.52, 0.6223, 0.5192, 0.6262, 0.5199, 0.6265, 0.5214, 0.6229, 0.5207, 0.6226, 0.5199, 0.6265, 0.5206, 0.6268, 0.5221, 0.6232, 0.5214, 0.6229, 0.5221, 0.6232, 0.5228, 0.6235, 0.5228, 0.6224, 0.5228, 0.6235, 0.5235, 0.6232, 0.5228, 0.6224, 0.5235, 0.6232, 0.5238, 0.6224, 0.5228, 0.6224, 0.5238, 0.6224, 0.5235, 0.6217, 0.5228, 0.6224, 0.5235, 0.6217, 0.5228, 0.6214, 0.5228, 0.6224, 0.5228, 0.6214, 0.5221, 0.6217, 0.5228, 0.6224, 0.5221, 0.6217, 0.5218, 0.6224, 0.5228, 0.6224, 0.5218, 0.6224, 0.5221, 0.6232, 0.5228, 0.6224, 0.151, 0.1226, 0.1558, 0.1189, 0.1528, 0.1175, 0.1495, 0.1191, 0.1558, 0.1189, 0.1551, 0.1133, 0.1528, 0.1142, 0.1528, 0.1175, 0.1551, 0.1133, 0.1515, 0.1099, 0.1505, 0.1119, 0.1528, 0.1142, 0.1515, 0.1099, 0.1468, 0.1095, 0.1474, 0.1116, 0.1505, 0.1119, 0.1468, 0.1095, 0.143, 0.1122, 0.1449, 0.1134, 0.1474, 0.1116, 0.143, 0.1122, 0.1416, 0.117, 0.1441, 0.1165, 0.1449, 0.1134, 0.1416, 0.117, 0.144, 0.1222, 0.1458, 0.1194, 0.1441, 0.1165, 0.144, 0.1222, 0.151, 0.1226, 0.1495, 0.1191, 0.1458, 0.1194, 0.1495, 0.1191, 0.1528, 0.1175, 0.1485, 0.1155, 0.1528, 0.1175, 0.1528, 0.1142, 0.1485, 0.1155, 0.1528, 0.1142, 0.1505, 0.1119, 0.1485, 0.1155, 0.1505, 0.1119, 0.1474, 0.1116, 0.1485, 0.1155, 0.1474, 0.1116, 0.1449, 0.1134, 0.1485, 0.1155, 0.1449, 0.1134, 0.1441, 0.1165, 0.1485, 0.1155, 0.1441, 0.1165, 0.1458, 0.1194, 0.1485, 0.1155, 0.1458, 0.1194, 0.1495, 0.1191, 0.1485, 0.1155, 0.2126, 0.05435, 0.2098, 0.06, 0.2131, 0.05996, 0.2154, 0.05702, 0.2098, 0.06, 0.213, 0.06476, 0.2147, 0.0629, 0.2131, 0.05996, 0.213, 0.06476, 0.2177, 0.06615, 0.2177, 0.06391, 0.2147, 0.0629, 0.2177, 0.06615, 0.222, 0.06435, 0.2206, 0.06274, 0.2177, 0.06391, 0.222, 0.06435, 0.2242, 0.06024, 0.222, 0.05999, 0.2206, 0.06274, 0.2242, 0.06024, 0.2233, 0.0554, 0.2213, 0.05687, 0.222, 0.05999, 0.2233, 0.0554, 0.2189, 0.05178, 0.2185, 0.05506, 0.2213, 0.05687, 0.2189, 0.05178, 0.2126, 0.05435, 0.2154, 0.05702, 0.2185, 0.05506, 0.2154, 0.05702, 0.2131, 0.05996, 0.2179, 0.05981, 0.2131, 0.05996, 0.2147, 0.0629, 0.2179, 0.05981, 0.2147, 0.0629, 0.2177, 0.06391, 0.2179, 0.05981, 0.2177, 0.06391, 0.2206, 0.06274, 0.2179, 0.05981, 0.2206, 0.06274, 0.222, 0.05999, 0.2179, 0.05981, 0.222, 0.05999, 0.2213, 0.05687, 0.2179, 0.05981, 0.2213, 0.05687, 0.2185, 0.05506, 0.2179, 0.05981, 0.2185, 0.05506, 0.2154, 0.05702, 0.2179, 0.05981, 0.9278, 0.4764, 0.9275, 0.4804, 0.9283, 0.4804, 0.9285, 0.4765, 0.9285, 0.4765, 0.9283, 0.4804, 0.9291, 0.4804, 0.9293, 0.4765, 0.9293, 0.4765, 0.9291, 0.4804, 0.9298, 0.4805, 0.9301, 0.4766, 0.9301, 0.4766, 0.9298, 0.4805, 0.9306, 0.4805, 0.9308, 0.4766, 0.9247, 0.4762, 0.9244, 0.4801, 0.9252, 0.4802, 0.9255, 0.4762, 0.9255, 0.4762, 0.9252, 0.4802, 0.926, 0.4802, 0.9263, 0.4763, 0.9263, 0.4763, 0.926, 0.4802, 0.9267, 0.4803, 0.927, 0.4764, 0.927, 0.4764, 0.9267, 0.4803, 0.9275, 0.4804, 0.9278, 0.4764, 0.9275, 0.4804, 0.927, 0.4813, 0.928, 0.481, 0.928, 0.481, 0.927, 0.4813, 0.9279, 0.4817, 0.9279, 0.4817, 0.927, 0.4813, 0.9274, 0.4822, 0.9274, 0.4822, 0.927, 0.4813, 0.9266, 0.4822, 0.9266, 0.4822, 0.927, 0.4813, 0.9261, 0.4816, 0.9261, 0.4816, 0.927, 0.4813, 0.9261, 0.4808, 0.9261, 0.4808, 0.927, 0.4813, 0.9267, 0.4803, 0.9267, 0.4803, 0.927, 0.4813, 0.9275, 0.4804, 0.4328, 0.08026, 0.4316, 0.07678, 0.4279, 0.0771, 0.426, 0.07987, 0.426, 0.07987, 0.4279, 0.0771, 0.4262, 0.07421, 0.4237, 0.0746, 0.4237, 0.0746, 0.4262, 0.07421, 0.427, 0.0711, 0.4251, 0.06985, 0.4251, 0.06985, 0.427, 0.0711, 0.4295, 0.0693, 0.429, 0.06719, 0.429, 0.06719, 0.4295, 0.0693, 0.4326, 0.06957, 0.4336, 0.06755, 0.4336, 0.06755, 0.4326, 0.06957, 0.4349, 0.07186, 0.4372, 0.07096, 0.4372, 0.07096, 0.4349, 0.07186, 0.4349, 0.07519, 0.4379, 0.07666, 0.4379, 0.07666, 0.4349, 0.07519, 0.4316, 0.07678, 0.4328, 0.08026, 0.4316, 0.07678, 0.4306, 0.07314, 0.4279, 0.0771, 0.4279, 0.0771, 0.4306, 0.07314, 0.4262, 0.07421, 0.4262, 0.07421, 0.4306, 0.07314, 0.427, 0.0711, 0.427, 0.0711, 0.4306, 0.07314, 0.4295, 0.0693, 0.4295, 0.0693, 0.4306, 0.07314, 0.4326, 0.06957, 0.4326, 0.06957, 0.4306, 0.07314, 0.4349, 0.07186, 0.4349, 0.07186, 0.4306, 0.07314, 0.4349, 0.07519, 0.4349, 0.07519, 0.4306, 0.07314, 0.4316, 0.07678, 0.881, 0.1061, 0.8959, 0.1047, 0.8958, 0.09672, 0.8824, 0.09714, 0.9129, 0.1042, 0.9126, 0.09692, 0.9114, 0.0971, 0.9117, 0.1043, 0.3838, 0.4997, 0.3919, 0.4997, 0.3919, 0.4822, 0.3839, 0.4822, 0.8963, 0.09295, 0.8964, 0.0939, 0.9113, 0.09424, 0.9115, 0.09329, 0.8958, 0.09672, 0.8959, 0.1047, 0.9117, 0.1043, 0.9114, 0.0971, 0.8955, 0.09542, 0.8958, 0.09672, 0.8964, 0.0939, 0.8963, 0.09295, 0.8958, 0.09672, 0.9114, 0.0971, 0.9113, 0.09424, 0.8964, 0.0939, 0.9114, 0.0971, 0.9126, 0.09692, 0.9115, 0.09329, 0.9113, 0.09424, 0.3919, 0.4822, 0.3919, 0.4997, 0.3955, 0.4997, 0.3955, 0.4822, 0.8952, 0.09151, 0.8802, 0.09256, 0.8824, 0.09714, 0.8958, 0.09672, 0.8955, 0.09542, 0.3838, 0.5034, 0.392, 0.5034, 0.3919, 0.4997, 0.3838, 0.4997, 0.8802, 0.09256, 0.8704, 0.1005, 0.881, 0.1061, 0.8824, 0.09714, 0.8892, 0.8634, 0.8996, 0.8637, 0.9023, 0.8505, 0.8941, 0.8485, 0.8987, 0.8312, 0.8984, 0.8324, 0.9057, 0.8344, 0.9061, 0.8332, 0.3838, 0.507, 0.3839, 0.5246, 0.3919, 0.5246, 0.3919, 0.507, 0.9063, 0.8509, 0.9096, 0.8353, 0.9085, 0.8352, 0.9053, 0.8506, 0.9023, 0.8505, 0.9057, 0.8344, 0.8984, 0.8324, 0.8941, 0.8485, 0.9035, 0.8511, 0.9063, 0.8509, 0.9053, 0.8506, 0.9023, 0.8505, 0.9023, 0.8505, 0.9053, 0.8506, 0.9085, 0.8352, 0.9057, 0.8344, 0.9057, 0.8344, 0.9085, 0.8352, 0.9096, 0.8353, 0.9061, 0.8332, 0.3919, 0.5246, 0.3955, 0.5246, 0.3955, 0.507, 0.3919, 0.507, 0.9072, 0.8524, 0.9035, 0.8511, 0.9023, 0.8505, 0.8996, 0.8637, 0.9024, 0.8666, 0.3838, 0.5034, 0.3838, 0.507, 0.3919, 0.507, 0.392, 0.5034, 0.9024, 0.8666, 0.8996, 0.8637, 0.8892, 0.8634, 0.8913, 0.8701, 0.05337, 0.6396, 0.05267, 0.6393, 0.05115, 0.643, 0.05186, 0.6433, 0.05267, 0.6393, 0.05196, 0.6391, 0.05044, 0.6427, 0.05115, 0.643, 0.05196, 0.6391, 0.05125, 0.6388, 0.04973, 0.6424, 0.05044, 0.6427, 0.05125, 0.6388, 0.05054, 0.6385, 0.04903, 0.6421, 0.04973, 0.6424, 0.05054, 0.6385, 0.04983, 0.6382, 0.04832, 0.6418, 0.04903, 0.6421, 0.04983, 0.6382, 0.04912, 0.6379, 0.04761, 0.6415, 0.04832, 0.6418, 0.0548, 0.6402, 0.05409, 0.6399, 0.05256, 0.6436, 0.05328, 0.6439, 0.05409, 0.6399, 0.05337, 0.6396, 0.05186, 0.6433, 0.05256, 0.6436, 0.05045, 0.6441, 0.05074, 0.6434, 0.04973, 0.6434, 0.05074, 0.6434, 0.05044, 0.6427, 0.04973, 0.6434, 0.05044, 0.6427, 0.04973, 0.6424, 0.04973, 0.6434, 0.04973, 0.6424, 0.04901, 0.6427, 0.04973, 0.6434, 0.04901, 0.6427, 0.04872, 0.6434, 0.04973, 0.6434, 0.04872, 0.6434, 0.04901, 0.6441, 0.04973, 0.6434, 0.04901, 0.6441, 0.04973, 0.6444, 0.04973, 0.6434, 0.04973, 0.6444, 0.05045, 0.6441, 0.04973, 0.6434])
me_mesh_002.materials.append(mat_galleon)
me_mesh_002.use_remesh_fix_poles = True
me_mesh_002.use_remesh_preserve_attributes = False
me_mesh_002.use_mirror_vertex_groups = False
me_mesh_002.update()
me_mesh_002.normals_split_custom_set([tuple(v) for v in zip(*[iter([0.9231, -0.3826, 0.0391, 0.9231, -0.3826, 0.0391, 0.9231, -0.3826, 0.0391, 0.9231, -0.3826, 0.0391, 0.9231, 0.3826, 0.0391, 0.9231, 0.3826, 0.0391, 0.9231, 0.3826, 0.0391, 0.9231, 0.3826, 0.0391, 0.3823, 0.9239, 0.01619, 0.3823, 0.9239, 0.01619, 0.3823, 0.9239, 0.01619, 0.3823, 0.9239, 0.01619, -0.3823, 0.9239, -0.01619, -0.3823, 0.9239, -0.01619, -0.3823, 0.9239, -0.01619, -0.3823, 0.9239, -0.01619, -0.9231, 0.3827, -0.0391, -0.9231, 0.3827, -0.0391, -0.9231, 0.3827, -0.0391, -0.9231, 0.3827, -0.0391, -0.9231, -0.3827, -0.0391, -0.9231, -0.3827, -0.0391, -0.9231, -0.3827, -0.0391, -0.9231, -0.3827, -0.0391, -0.3823, -0.9239, -0.01619, -0.3823, -0.9239, -0.01619, -0.3823, -0.9239, -0.01619, -0.3823, -0.9239, -0.01619, 0.3823, -0.9239, 0.01619, 0.3823, -0.9239, 0.01619, 0.3823, -0.9239, 0.01619, 0.3823, -0.9239, 0.01619, 0.04233, -3.749e-06, -0.9991, 0.04232, -4.686e-08, -0.9991, 0.04232, -1.874e-07, -0.9991, 0.04232, -1.874e-07, -0.9991, 0.04232, -4.686e-08, -0.9991, 0.04233, 3.561e-06, -0.9991, 0.04233, 3.561e-06, -0.9991, 0.04232, -4.686e-08, -0.9991, 0.04232, 0.0, -0.9991, 0.04232, 0.0, -0.9991, 0.04232, -4.686e-08, -0.9991, 0.04231, -1.874e-06, -0.9991, 0.04231, -1.874e-06, -0.9991, 0.04232, -4.686e-08, -0.9991, 0.04231, 0.0, -0.9991, 0.04231, 0.0, -0.9991, 0.04232, -4.686e-08, -0.9991, 0.04231, 1.874e-06, -0.9991, 0.04231, 1.874e-06, -0.9991, 0.04232, -4.686e-08, -0.9991, 0.04232, 0.0, -0.9991, 0.04232, 0.0, -0.9991, 0.04232, -4.686e-08, -0.9991, 0.04233, -3.749e-06, -0.9991, 0.9231, -0.3827, 0.0391, 0.9231, -0.3827, 0.0391, 0.9231, -0.3827, 0.0391, 0.9231, -0.3827, 0.0391, 0.9231, 0.3827, 0.0391, 0.9231, 0.3827, 0.0391, 0.9231, 0.3827, 0.0391, 0.9231, 0.3827, 0.0391, 0.3823, 0.9239, 0.01619, 0.3823, 0.9239, 0.01619, 0.3823, 0.9239, 0.01619, 0.3823, 0.9239, 0.01619, -0.3823, 0.9239, -0.01619, -0.3823, 0.9239, -0.01619, -0.3823, 0.9239, -0.01619, -0.3823, 0.9239, -0.01619, -0.9231, 0.3827, -0.0391, -0.9231, 0.3827, -0.0391, -0.9231, 0.3827, -0.0391, -0.9231, 0.3827, -0.0391, -0.9231, -0.3827, -0.0391, -0.9231, -0.3827, -0.0391, -0.9231, -0.3827, -0.0391, -0.9231, -0.3827, -0.0391, -0.3823, -0.9239, -0.01619, -0.3823, -0.9239, -0.01619, -0.3823, -0.9239, -0.01619, -0.3823, -0.9239, -0.01619, 0.3823, -0.9239, 0.01619, 0.3823, -0.9239, 0.01619, 0.3823, -0.9239, 0.01619, 0.3823, -0.9239, 0.01619, 0.04232, 5.581e-07, -0.9991, 0.04232, 4.252e-13, -0.9991, 0.04232, 5.79e-13, -0.9991, 0.04232, 5.79e-13, -0.9991, 0.04232, 4.252e-13, -0.9991, 0.04232, -5.581e-07, -0.9991, 0.04232, -5.581e-07, -0.9991, 0.04232, 4.252e-13, -0.9991, 0.04232, 0.0, -0.9991, 0.04232, 0.0, -0.9991, 0.04232, 4.252e-13, -0.9991, 0.04232, -1.054e-06, -0.9991, 0.04232, -1.054e-06, -0.9991, 0.04232, 4.252e-13, -0.9991, 0.04232, 1.158e-12, -0.9991, 0.04232, 1.158e-12, -0.9991, 0.04232, 4.252e-13, -0.9991, 0.04232, 1.054e-06, -0.9991, 0.04232, 1.054e-06, -0.9991, 0.04232, 4.252e-13, -0.9991, 0.04232, 0.0, -0.9991, 0.04232, 0.0, -0.9991, 0.04232, 4.252e-13, -0.9991, 0.04232, 5.581e-07, -0.9991, 0.7062, 0.7068, 0.04159, 0.7062, 0.7068, 0.04159, 0.7062, 0.7068, 0.04159, 0.7062, 0.7068, 0.04159, 0.7062, -0.7068, 0.04159, 0.7062, -0.7068, 0.04159, 0.7062, -0.7068, 0.04159, 0.7062, -0.7068, 0.04159, -0.4671, -0.4897, 0.7362, -0.4167, -0.8068, 0.4188, -0.1619, -0.8628, 0.4789, -0.218, -0.5099, 0.8322, -0.4167, -0.8068, 0.4188, -0.3847, -0.9229, -0.01629, -0.1264, -0.992, -0.005353, -0.1619, -0.8628, 0.4789, -0.3847, -0.9229, -0.01629, -0.3798, -0.8068, -0.4526, -0.1208, -0.8628, -0.4909, -0.1264, -0.992, -0.005353, -0.3798, -0.8068, -0.4526, -0.4032, -0.4897, -0.7731, -0.1468, -0.5099, -0.8476, -0.1208, -0.8628, -0.4909, -0.4032, -0.4897, -0.7731, -0.4486, -0.05654, -0.892, -0.1974, -0.02778, -0.9799, -0.1468, -0.5099, -0.8476, -0.4486, -0.05654, -0.892, -0.5039, 0.3766, -0.7774, -0.259, 0.4543, -0.8524, -0.1974, -0.02778, -0.9799, -0.5039, 0.3766, -0.7774, -0.5543, 0.6937, -0.46, -0.315, 0.8072, -0.4991, -0.259, 0.4543, -0.8524, -0.5543, 0.6937, -0.46, -0.5862, 0.8098, -0.02482, -0.3506, 0.9364, -0.01485, -0.315, 0.8072, -0.4991, -0.5862, 0.8098, -0.02482, -0.5912, 0.6937, 0.4115, -0.3561, 0.8072, 0.4707, -0.3506, 0.9364, -0.01485, -0.5912, 0.6937, 0.4115, -0.5678, 0.3766, 0.732, -0.3301, 0.4543, 0.8274, -0.3561, 0.8072, 0.4707, -0.5678, 0.3766, 0.732, -0.5224, -0.05654, 0.8508, -0.2796, -0.02778, 0.9597, -0.3301, 0.4543, 0.8274, -0.5224, -0.05654, 0.8508, -0.4671, -0.4897, 0.7362, -0.218, -0.5099, 0.8322, -0.2796, -0.02778, 0.9597, -0.218, -0.5099, 0.8322, -0.1619, -0.8628, 0.4789, 0.04433, -0.8637, 0.502, -0.0134, -0.5004, 0.8657, -0.1619, -0.8628, 0.4789, -0.1264, -0.992, -0.005353, 0.08094, -0.9967, 0.003433, 0.04433, -0.8637, 0.502, -0.1264, -0.992, -0.005353, -0.1208, -0.8628, -0.4909, 0.08662, -0.8637, -0.4965, 0.08094, -0.9967, 0.003433, -0.1208, -0.8628, -0.4909, -0.1468, -0.5099, -0.8476, 0.05985, -0.5004, -0.8637, 0.08662, -0.8637, -0.4965, -0.1468, -0.5099, -0.8476, -0.1974, -0.02778, -0.9799, 0.007806, -0.004004, -1.0, 0.05985, -0.5004, -0.8637, -0.1974, -0.02778, -0.9799, -0.259, 0.4543, -0.8524, -0.05557, 0.4923, -0.8686, 0.007806, -0.004004, -1.0, -0.259, 0.4543, -0.8524, -0.315, 0.8072, -0.4991, -0.1133, 0.8557, -0.505, -0.05557, 0.4923, -0.8686, -0.315, 0.8072, -0.4991, -0.3506, 0.9364, -0.01485, -0.1499, 0.9887, -0.006357, -0.1133, 0.8557, -0.505, -0.3506, 0.9364, -0.01485, -0.3561, 0.8072, 0.4707, -0.1556, 0.8557, 0.4936, -0.1499, 0.9887, -0.006357, -0.3561, 0.8072, 0.4707, -0.3301, 0.4543, 0.8274, -0.1288, 0.4923, 0.8608, -0.1556, 0.8557, 0.4936, -0.3301, 0.4543, 0.8274, -0.2796, -0.02778, 0.9597, -0.07678, -0.004008, 0.997, -0.1288, 0.4923, 0.8608, -0.2796, -0.02778, 0.9597, -0.218, -0.5099, 0.8322, -0.0134, -0.5004, 0.8657, -0.07678, -0.004008, 0.997, 0.005327, -0.4984, 0.8669, 0.06314, -0.8619, 0.5031, 0.004819, -0.8664, 0.4993, -0.05278, -0.5039, 0.8622, 0.06314, -0.8619, 0.5031, 0.09976, -0.995, 0.004225, 0.04135, -0.9991, 0.001749, 0.004819, -0.8664, 0.4993, 0.09976, -0.995, 0.004225, 0.1054, -0.8619, -0.4959, 0.04702, -0.8664, -0.4971, 0.04135, -0.9991, 0.001749, 0.1054, -0.8619, -0.4959, 0.07862, -0.4984, -0.8634, 0.02031, -0.5039, -0.8635, 0.04702, -0.8664, -0.4971, 0.07862, -0.4984, -0.8634, 0.02659, -0.00183, -0.9996, -0.03163, -0.008599, -0.9995, 0.02031, -0.5039, -0.8635, 0.02659, -0.00183, -0.9996, -0.03682, 0.4948, -0.8683, -0.09487, 0.4867, -0.8684, -0.03163, -0.008599, -0.9995, -0.03682, 0.4948, -0.8683, -0.09457, 0.8583, -0.5044, -0.1525, 0.8492, -0.5055, -0.09487, 0.4867, -0.8684, -0.09457, 0.8583, -0.5044, -0.1312, 0.9913, -0.005558, -0.189, 0.9819, -0.008006, -0.1525, 0.8492, -0.5055, -0.1312, 0.9913, -0.005558, -0.1369, 0.8583, 0.4946, -0.1947, 0.8492, 0.4908, -0.189, 0.9819, -0.008006, -0.1369, 0.8583, 0.4946, -0.1101, 0.4948, 0.862, -0.168, 0.4867, 0.8573, -0.1947, 0.8492, 0.4908, -0.1101, 0.4948, 0.862, -0.05803, -0.001829, 0.9983, -0.116, -0.008598, 0.9932, -0.168, 0.4867, 0.8573, -0.05803, -0.001829, 0.9983, 0.005327, -0.4984, 0.8669, -0.05278, -0.5039, 0.8622, -0.116, -0.008598, 0.9932, -0.05278, -0.5039, 0.8622, 0.004819, -0.8664, 0.4993, 0.0641, -0.8618, 0.5031, 0.006348, -0.4983, 0.867, 0.004819, -0.8664, 0.4993, 0.04135, -0.9991, 0.001749, 0.1007, -0.9949, 0.004265, 0.0641, -0.8618, 0.5031, 0.04135, -0.9991, 0.001749, 0.04702, -0.8664, -0.4971, 0.1064, -0.8618, -0.4959, 0.1007, -0.9949, 0.004265, 0.04702, -0.8664, -0.4971, 0.02031, -0.5039, -0.8635, 0.07963, -0.4983, -0.8633, 0.1064, -0.8618, -0.4959, 0.02031, -0.5039, -0.8635, -0.03163, -0.008599, -0.9995, 0.02755, -0.001719, -0.9996, 0.07963, -0.4983, -0.8633, -0.03163, -0.008599, -0.9995, -0.09487, 0.4867, -0.8684, -0.03585, 0.4949, -0.8682, 0.02755, -0.001719, -0.9996, -0.09487, 0.4867, -0.8684, -0.1525, 0.8492, -0.5055, -0.0936, 0.8584, -0.5044, -0.03585, 0.4949, -0.8682, -0.1525, 0.8492, -0.5055, -0.189, 0.9819, -0.008006, -0.1302, 0.9915, -0.005519, -0.0936, 0.8584, -0.5044, -0.189, 0.9819, -0.008006, -0.1947, 0.8492, 0.4908, -0.1359, 0.8584, 0.4946, -0.1302, 0.9915, -0.005519, -0.1947, 0.8492, 0.4908, -0.168, 0.4867, 0.8573, -0.1091, 0.4949, 0.8621, -0.1359, 0.8584, 0.4946, -0.168, 0.4867, 0.8573, -0.116, -0.008598, 0.9932, -0.05706, -0.001718, 0.9984, -0.1091, 0.4949, 0.8621, -0.116, -0.008598, 0.9932, -0.05278, -0.5039, 0.8622, 0.006348, -0.4983, 0.867, -0.05706, -0.001718, 0.9984, -0.4167, -0.8068, 0.4188, -0.4671, -0.4897, 0.7362, -0.9924, -0.1156, -0.04203, -0.3847, -0.9229, -0.01629, -0.4167, -0.8068, 0.4188, -0.9924, -0.1156, -0.04203, -0.3798, -0.8068, -0.4526, -0.3847, -0.9229, -0.01629, -0.9924, -0.1156, -0.04203, -0.4032, -0.4897, -0.7731, -0.3798, -0.8068, -0.4526, -0.9924, -0.1156, -0.04203, -0.4486, -0.05654, -0.892, -0.4032, -0.4897, -0.7731, -0.9924, -0.1156, -0.04203, -0.5039, 0.3766, -0.7774, -0.4486, -0.05654, -0.892, -0.9924, -0.1156, -0.04203, -0.5543, 0.6937, -0.46, -0.5039, 0.3766, -0.7774, -0.9924, -0.1156, -0.04203, -0.5862, 0.8098, -0.02482, -0.5543, 0.6937, -0.46, -0.9924, -0.1156, -0.04203, -0.5912, 0.6937, 0.4115, -0.5862, 0.8098, -0.02482, -0.9924, -0.1156, -0.04203, -0.5678, 0.3766, 0.732, -0.5912, 0.6937, 0.4115, -0.9924, -0.1156, -0.04203, -0.5224, -0.05654, 0.8508, -0.5678, 0.3766, 0.732, -0.9924, -0.1156, -0.04203, -0.4671, -0.4897, 0.7362, -0.5224, -0.05654, 0.8508, -0.9924, -0.1156, -0.04203, 0.9689, -0.00592, 0.2473, 0.9827, -0.09246, 0.1607, 0.9924, 0.1156, 0.04203, 0.9827, -0.09246, 0.1607, 0.9914, -0.1241, 0.04199, 0.9924, 0.1156, 0.04203, 0.9914, -0.1241, 0.04199, 0.9927, -0.09246, -0.07708, 0.9924, 0.1156, 0.04203, 0.9927, -0.09246, -0.07708, 0.9864, -0.005932, -0.1645, 0.9924, 0.1156, 0.04203, 0.9864, -0.005932, -0.1645, 0.974, 0.1123, -0.197, 0.9924, 0.1156, 0.04203, 0.974, 0.1123, -0.197, 0.9589, 0.2305, -0.1657, 0.9924, 0.1156, 0.04203, 0.9589, 0.2305, -0.1657, 0.9451, 0.317, -0.07909, 0.9924, 0.1156, 0.04203, 0.9451, 0.317, -0.07909, 0.9364, 0.3487, 0.03966, 0.9924, 0.1156, 0.04203, 0.9364, 0.3487, 0.03966, 0.935, 0.317, 0.1587, 0.9924, 0.1156, 0.04203, 0.935, 0.317, 0.1587, 0.9414, 0.2305, 0.2462, 0.9924, 0.1156, 0.04203, 0.9414, 0.2305, 0.2462, 0.9538, 0.1123, 0.2786, 0.9924, 0.1156, 0.04203, 0.9538, 0.1123, 0.2786, 0.9689, -0.00592, 0.2473, 0.9924, 0.1156, 0.04203, -0.0134, -0.5004, 0.8657, 0.04433, -0.8637, 0.502, 0.06314, -0.8619, 0.5031, 0.005327, -0.4984, 0.8669, 0.04433, -0.8637, 0.502, 0.08094, -0.9967, 0.003433, 0.09976, -0.995, 0.004225, 0.06314, -0.8619, 0.5031, 0.08094, -0.9967, 0.003433, 0.08662, -0.8637, -0.4965, 0.1054, -0.8619, -0.4959, 0.09976, -0.995, 0.004225, 0.08662, -0.8637, -0.4965, 0.05985, -0.5004, -0.8637, 0.07862, -0.4984, -0.8634, 0.1054, -0.8619, -0.4959, 0.05985, -0.5004, -0.8637, 0.007806, -0.004004, -1.0, 0.02659, -0.00183, -0.9996, 0.07862, -0.4984, -0.8634, 0.007806, -0.004004, -1.0, -0.05557, 0.4923, -0.8686, -0.03682, 0.4948, -0.8683, 0.02659, -0.00183, -0.9996, -0.05557, 0.4923, -0.8686, -0.1133, 0.8557, -0.505, -0.09457, 0.8583, -0.5044, -0.03682, 0.4948, -0.8683, -0.1133, 0.8557, -0.505, -0.1499, 0.9887, -0.006357, -0.1312, 0.9913, -0.005558, -0.09457, 0.8583, -0.5044, -0.1499, 0.9887, -0.006357, -0.1556, 0.8557, 0.4936, -0.1369, 0.8583, 0.4946, -0.1312, 0.9913, -0.005558, -0.1556, 0.8557, 0.4936, -0.1288, 0.4923, 0.8608, -0.1101, 0.4948, 0.862, -0.1369, 0.8583, 0.4946, -0.1288, 0.4923, 0.8608, -0.07678, -0.004008, 0.997, -0.05803, -0.001829, 0.9983, -0.1101, 0.4948, 0.862, -0.07678, -0.004008, 0.997, -0.0134, -0.5004, 0.8657, 0.005327, -0.4984, 0.8669, -0.05803, -0.001829, 0.9983, 0.8489, -0.1688, 0.5009, 0.8799, -0.3639, 0.3057, 0.8799, -0.3639, 0.3057, 0.8489, -0.1688, 0.5009, 0.8799, -0.3639, 0.3057, 0.8995, -0.4352, 0.0381, 0.8995, -0.4352, 0.0381, 0.8799, -0.3639, 0.3057, 0.8995, -0.4352, 0.0381, 0.9026, -0.3639, -0.2302, 0.9026, -0.3639, -0.2302, 0.8995, -0.4352, 0.0381, 0.9026, -0.3639, -0.2302, 0.8882, -0.1688, -0.4273, 0.8882, -0.1688, -0.4273, 0.9026, -0.3639, -0.2302, 0.8882, -0.1688, -0.4273, 0.8603, 0.09756, -0.5004, 0.8603, 0.09756, -0.5004, 0.8882, -0.1688, -0.4273, 0.8603, 0.09756, -0.5004, 0.8262, 0.364, -0.43, 0.8262, 0.364, -0.43, 0.8603, 0.09756, -0.5004, 0.8262, 0.364, -0.43, 0.7953, 0.559, -0.2348, 0.7953, 0.559, -0.2348, 0.8262, 0.364, -0.43, 0.7953, 0.559, -0.2348, 0.7756, 0.6304, 0.03285, 0.7756, 0.6304, 0.03285, 0.7953, 0.559, -0.2348, 0.7756, 0.6304, 0.03285, 0.7726, 0.559, 0.3012, 0.7726, 0.559, 0.3012, 0.7756, 0.6304, 0.03285, 0.7726, 0.559, 0.3012, 0.7869, 0.364, 0.4983, 0.7869, 0.364, 0.4983, 0.7726, 0.559, 0.3012, 0.7869, 0.364, 0.4983, 0.8149, 0.09756, 0.5714, 0.8149, 0.09756, 0.5714, 0.7869, 0.364, 0.4983, 0.8149, 0.09756, 0.5714, 0.8489, -0.1688, 0.5009, 0.8489, -0.1688, 0.5009, 0.8149, 0.09756, 0.5714, -0.06818, 0.7004, -0.7105, -0.09587, 0.8581, -0.5044, -0.09587, 0.8581, -0.5044, -0.06818, 0.7004, -0.7105, -0.09587, 0.8581, -0.5044, -0.117, 0.9574, -0.264, -0.117, 0.9574, -0.264, -0.09587, 0.8581, -0.5044, -0.1389, 0.9574, 0.2531, -0.1389, 0.9574, 0.2531, -0.1389, 0.9574, 0.2531, -0.1389, 0.9574, 0.2531, -0.128, 0.7003, 0.7022, -0.128, 0.7003, 0.7022, -0.128, 0.7003, 0.7022, -0.128, 0.7003, 0.7022, -0.0872, 0.2551, 0.963, -0.05933, -0.00197, 0.9982, -0.05933, -0.001968, 0.9982, -0.0872, 0.2551, 0.963, -0.05933, -0.00197, 0.9982, -0.02743, -0.2589, 0.9655, -0.02743, -0.2589, 0.9655, -0.05933, -0.001968, 0.9982, 0.0353, -0.7042, 0.7091, 0.06183, -0.8621, 0.503, 0.06183, -0.8621, 0.503, 0.0353, -0.7042, 0.7091, 0.06183, -0.8621, 0.503, 0.08415, -0.9612, 0.2626, 0.08415, -0.9612, 0.2626, 0.06183, -0.8621, 0.503, 0.1061, -0.9612, -0.2545, 0.1061, -0.9612, -0.2545, 0.1061, -0.9612, -0.2545, 0.1061, -0.9612, -0.2545, 0.09514, -0.7042, -0.7036, 0.09514, -0.7042, -0.7036, 0.09514, -0.7042, -0.7036, 0.09514, -0.7042, -0.7036, 0.05432, -0.259, -0.9644, 0.02529, -0.001997, -0.9997, 0.02529, -0.001995, -0.9997, 0.05432, -0.259, -0.9644, 0.02529, -0.001997, -0.9997, -0.005454, 0.2551, -0.9669, -0.005454, 0.2551, -0.9669, 0.02529, -0.001995, -0.9997, 0.9231, -0.3827, 0.0391, 0.9231, -0.3827, 0.0391, 0.9231, -0.3827, 0.0391, 0.9231, -0.3827, 0.0391, 0.9231, 0.3827, 0.0391, 0.9231, 0.3827, 0.0391, 0.9231, 0.3827, 0.0391, 0.9231, 0.3827, 0.0391, 0.3823, 0.9239, 0.0162, 0.3823, 0.9239, 0.0162, 0.3823, 0.9239, 0.0162, 0.3823, 0.9239, 0.0162, -0.3823, 0.9239, -0.0162, -0.3823, 0.9239, -0.0162, -0.3823, 0.9239, -0.0162, -0.3823, 0.9239, -0.0162, -0.9231, 0.3827, -0.0391, -0.9231, 0.3827, -0.0391, -0.9231, 0.3827, -0.0391, -0.9231, 0.3827, -0.0391, -0.9231, -0.3827, -0.0391, -0.9231, -0.3827, -0.0391, -0.9231, -0.3827, -0.0391, -0.9231, -0.3827, -0.0391, -0.3823, -0.9239, -0.0162, -0.3823, -0.9239, -0.0162, -0.3823, -0.9239, -0.0162, -0.3823, -0.9239, -0.0162, 0.3823, -0.9239, 0.0162, 0.3823, -0.9239, 0.0162, 0.3823, -0.9239, 0.0162, 0.3823, -0.9239, 0.0162, -0.04233, 4.124e-06, 0.9991, -0.04232, 1.274e-11, 0.9991, -0.04232, -1.447e-13, 0.9991, -0.04232, 1.274e-11, 0.9991, -0.04233, -4.124e-06, 0.9991, -0.04232, -1.447e-13, 0.9991, -0.04233, -4.124e-06, 0.9991, -0.04232, 0.0, 0.9991, -0.04232, -1.447e-13, 0.9991, -0.04232, 0.0, 0.9991, -0.04231, 1.499e-06, 0.9991, -0.04232, -1.447e-13, 0.9991, -0.04231, 1.499e-06, 0.9991, -0.04231, -1.341e-11, 0.9991, -0.04232, -1.447e-13, 0.9991, -0.04231, -1.341e-11, 0.9991, -0.04231, -1.499e-06, 0.9991, -0.04232, -1.447e-13, 0.9991, -0.04231, -1.499e-06, 0.9991, -0.04232, 0.0, 0.9991, -0.04232, -1.447e-13, 0.9991, -0.04232, 0.0, 0.9991, -0.04233, 4.124e-06, 0.9991, -0.04232, -1.447e-13, 0.9991, 0.9231, -0.3827, 0.0391, 0.9231, -0.3827, 0.0391, 0.9231, -0.3827, 0.0391, 0.9231, -0.3827, 0.0391, 0.9231, 0.3827, 0.0391, 0.9231, 0.3827, 0.0391, 0.9231, 0.3827, 0.0391, 0.9231, 0.3827, 0.0391, 0.3823, 0.9239, 0.01619, 0.3823, 0.9239, 0.01619, 0.3823, 0.9239, 0.01619, 0.3823, 0.9239, 0.01619, -0.3823, 0.9239, -0.01619, -0.3823, 0.9239, -0.01619, -0.3823, 0.9239, -0.01619, -0.3823, 0.9239, -0.01619, -0.9231, 0.3827, -0.0391, -0.9231, 0.3827, -0.0391, -0.9231, 0.3827, -0.0391, -0.9231, 0.3827, -0.0391, -0.9231, -0.3827, -0.0391, -0.9231, -0.3827, -0.0391, -0.9231, -0.3827, -0.0391, -0.9231, -0.3827, -0.0391, -0.3823, -0.9239, -0.01619, -0.3823, -0.9239, -0.01619, -0.3823, -0.9239, -0.01619, -0.3823, -0.9239, -0.01619, 0.3823, -0.9239, 0.01619, 0.3823, -0.9239, 0.01619, 0.3823, -0.9239, 0.01619, 0.3823, -0.9239, 0.01619, -0.04232, 1.054e-06, 0.9991, -0.04232, 1.158e-12, 0.9991, -0.04232, -1.55e-08, 0.9991, -0.04232, 1.158e-12, 0.9991, -0.04232, -1.054e-06, 0.9991, -0.04232, -1.55e-08, 0.9991, -0.04232, -1.054e-06, 0.9991, -0.04232, 0.0, 0.9991, -0.04232, -1.55e-08, 0.9991, -0.04232, 0.0, 0.9991, -0.04232, -6.201e-07, 0.9991, -0.04232, -1.55e-08, 0.9991, -0.04232, -6.201e-07, 0.9991, -0.04232, -6.201e-08, 0.9991, -0.04232, -1.55e-08, 0.9991, -0.04232, -6.201e-08, 0.9991, -0.04232, 5.581e-07, 0.9991, -0.04232, -1.55e-08, 0.9991, -0.04232, 5.581e-07, 0.9991, -0.04232, 0.0, 0.9991, -0.04232, -1.55e-08, 0.9991, -0.04232, 0.0, 0.9991, -0.04232, 1.054e-06, 0.9991, -0.04232, -1.55e-08, 0.9991, 0.9231, -0.3827, 0.0391, 0.9231, -0.3827, 0.0391, 0.9231, -0.3827, 0.0391, 0.9231, -0.3827, 0.0391, 0.9231, 0.3827, 0.0391, 0.9231, 0.3827, 0.0391, 0.9231, 0.3827, 0.0391, 0.9231, 0.3827, 0.0391, 0.3823, 0.9239, 0.01619, 0.3823, 0.9239, 0.01619, 0.3823, 0.9239, 0.01619, 0.3823, 0.9239, 0.01619, -0.3823, 0.9239, -0.01619, -0.3823, 0.9239, -0.01619, -0.3823, 0.9239, -0.01619, -0.3823, 0.9239, -0.01619, -0.9231, 0.3827, -0.0391, -0.9231, 0.3827, -0.0391, -0.9231, 0.3827, -0.0391, -0.9231, 0.3827, -0.0391, -0.9231, -0.3827, -0.0391, -0.9231, -0.3827, -0.0391, -0.9231, -0.3827, -0.0391, -0.9231, -0.3827, -0.0391, -0.3823, -0.9239, -0.01619, -0.3823, -0.9239, -0.01619, -0.3823, -0.9239, -0.01619, -0.3823, -0.9239, -0.01619, 0.3823, -0.9239, 0.01619, 0.3823, -0.9239, 0.01619, 0.3823, -0.9239, 0.01619, 0.3823, -0.9239, 0.01619, -0.04232, 1.054e-06, 0.9991, -0.04232, 1.158e-12, 0.9991, -0.04232, -7.75e-09, 0.9991, -0.04232, 1.158e-12, 0.9991, -0.04232, -1.054e-06, 0.9991, -0.04232, -7.75e-09, 0.9991, -0.04232, -1.054e-06, 0.9991, -0.04232, 0.0, 0.9991, -0.04232, -7.75e-09, 0.9991, -0.04232, 0.0, 0.9991, -0.04232, -6.821e-07, 0.9991, -0.04232, -7.75e-09, 0.9991, -0.04232, -6.821e-07, 0.9991, -0.04232, -3.1e-08, 0.9991, -0.04232, -7.75e-09, 0.9991, -0.04232, -3.1e-08, 0.9991, -0.04232, 6.511e-07, 0.9991, -0.04232, -7.75e-09, 0.9991, -0.04232, 6.511e-07, 0.9991, -0.04232, 0.0, 0.9991, -0.04232, -7.75e-09, 0.9991, -0.04232, 0.0, 0.9991, -0.04232, 1.054e-06, 0.9991, -0.04232, -7.75e-09, 0.9991, 0.9231, -0.3827, 0.0391, 0.9231, -0.3827, 0.0391, 0.9231, -0.3827, 0.0391, 0.9231, -0.3827, 0.0391, 0.9231, 0.3827, 0.0391, 0.9231, 0.3827, 0.0391, 0.9231, 0.3827, 0.0391, 0.9231, 0.3827, 0.0391, 0.3823, 0.9239, 0.0162, 0.3823, 0.9239, 0.0162, 0.3823, 0.9239, 0.0162, 0.3823, 0.9239, 0.0162, -0.3823, 0.9239, -0.0162, -0.3823, 0.9239, -0.0162, -0.3823, 0.9239, -0.0162, -0.3823, 0.9239, -0.0162, -0.9231, 0.3827, -0.0391, -0.9231, 0.3827, -0.0391, -0.9231, 0.3827, -0.0391, -0.9231, 0.3827, -0.0391, -0.9231, -0.3827, -0.0391, -0.9231, -0.3827, -0.0391, -0.9231, -0.3827, -0.0391, -0.9231, -0.3827, -0.0391, -0.3823, -0.9239, -0.0162, -0.3823, -0.9239, -0.0162, -0.3823, -0.9239, -0.0162, -0.3823, -0.9239, -0.0162, 0.3823, -0.9239, 0.0162, 0.3823, -0.9239, 0.0162, 0.3823, -0.9239, 0.0162, 0.3823, -0.9239, 0.0162, 0.04232, 3.936e-06, -0.9991, 0.04232, -6.369e-12, -0.9991, 0.04232, 1.197e-11, -0.9991, 0.04232, 1.197e-11, -0.9991, 0.04232, -6.369e-12, -0.9991, 0.04232, -3.936e-06, -0.9991, 0.04232, -3.936e-06, -0.9991, 0.04232, -6.369e-12, -0.9991, 0.04231, 0.0, -0.9991, 0.04231, 0.0, -0.9991, 0.04232, -6.369e-12, -0.9991, 0.04232, 4.124e-06, -0.9991, 0.04232, 4.124e-06, -0.9991, 0.04232, -6.369e-12, -0.9991, 0.04232, -3.744e-11, -0.9991, 0.04232, -3.744e-11, -0.9991, 0.04232, -6.369e-12, -0.9991, 0.04232, -4.124e-06, -0.9991, 0.04232, -4.124e-06, -0.9991, 0.04232, -6.369e-12, -0.9991, 0.04231, 0.0, -0.9991, 0.04231, 0.0, -0.9991, 0.04232, -6.369e-12, -0.9991, 0.04232, 3.936e-06, -0.9991, 0.9231, -0.3827, 0.0391, 0.9231, -0.3827, 0.0391, 0.9231, -0.3827, 0.0391, 0.9231, -0.3827, 0.0391, 0.9231, 0.3827, 0.0391, 0.9231, 0.3827, 0.0391, 0.9231, 0.3827, 0.0391, 0.9231, 0.3827, 0.0391, 0.3823, 0.9239, 0.01619, 0.3823, 0.9239, 0.01619, 0.3823, 0.9239, 0.01619, 0.3823, 0.9239, 0.01619, -0.3823, 0.9239, -0.01619, -0.3823, 0.9239, -0.01619, -0.3823, 0.9239, -0.01619, -0.3823, 0.9239, -0.01619, -0.9231, 0.3827, -0.0391, -0.9231, 0.3827, -0.0391, -0.9231, 0.3827, -0.0391, -0.9231, 0.3827, -0.0391, -0.9231, -0.3827, -0.0391, -0.9231, -0.3827, -0.0391, -0.9231, -0.3827, -0.0391, -0.9231, -0.3827, -0.0391, -0.3823, -0.9239, -0.01619, -0.3823, -0.9239, -0.01619, -0.3823, -0.9239, -0.01619, -0.3823, -0.9239, -0.01619, 0.3823, -0.9239, 0.01619, 0.3823, -0.9239, 0.01619, 0.3823, -0.9239, 0.01619, 0.3823, -0.9239, 0.01619, 0.04232, -9.921e-07, -0.9991, 0.04232, 1.55e-08, -0.9991, 0.04232, 3.1e-08, -0.9991, 0.04232, 3.1e-08, -0.9991, 0.04232, 1.55e-08, -0.9991, 0.04232, 1.023e-06, -0.9991, 0.04232, 1.023e-06, -0.9991, 0.04232, 1.55e-08, -0.9991, 0.04232, 0.0, -0.9991, 0.04232, 0.0, -0.9991, 0.04232, 1.55e-08, -0.9991, 0.04232, 6.201e-07, -0.9991, 0.04232, 6.201e-07, -0.9991, 0.04232, 1.55e-08, -0.9991, 0.04232, 3.1e-08, -0.9991, 0.04232, 3.1e-08, -0.9991, 0.04232, 1.55e-08, -0.9991, 0.04232, -5.891e-07, -0.9991, 0.04232, -5.891e-07, -0.9991, 0.04232, 1.55e-08, -0.9991, 0.04232, 0.0, -0.9991, 0.04232, 0.0, -0.9991, 0.04232, 1.55e-08, -0.9991, 0.04232, -9.921e-07, -0.9991, -0.04232, 0.0, 0.9991, -0.04232, 0.0, 0.9991, -0.04232, 0.0, 0.9991, -0.04232, 0.0, 0.9991, 0.9991, 0.0, 0.04232, 0.9991, 0.0, 0.04232, 0.9991, 0.0, 0.04232, 0.9991, 0.0, 0.04232, 0.04232, 0.0, -0.9991, 0.04232, 0.0, -0.9991, 0.04232, 0.0, -0.9991, 0.04232, 0.0, -0.9991, 0.0, 1.0, 3.919e-07, 0.0, 1.0, 3.919e-07, 0.0, 1.0, 3.919e-07, 0.0, 1.0, 3.919e-07, -0.04232, 0.0, 0.9991, -0.04232, 0.0, 0.9991, -0.04232, 0.0, 0.9991, -0.04232, 0.0, 0.9991, -0.9991, 0.0, -0.04233, -0.9991, 0.0, -0.04233, -0.9991, 0.0, -0.04233, -0.9991, 0.0, -0.04233, -0.04232, 0.0, 0.9991, -0.04232, 0.0, 0.9991, -0.04232, 0.0, 0.9991, -0.04232, 0.0, 0.9991, 0.9991, 0.0, 0.04232, 0.9991, 0.0, 0.04232, 0.9991, 0.0, 0.04232, 0.9991, 0.0, 0.04232, 0.04232, 0.0, -0.9991, 0.04232, 0.0, -0.9991, 0.04232, 0.0, -0.9991, 0.04232, 0.0, -0.9991, 0.0, 1.0, -3.687e-07, 0.0, 1.0, -3.687e-07, 0.0, 1.0, -3.828e-07, 0.0, 1.0, -3.828e-07, 0.0, 1.0, -3.828e-07, 0.9991, 0.0, 0.04232, 0.9991, 0.0, 0.04232, 0.9991, 0.0, 0.04232, 0.9991, 0.0, 0.04232, -0.9991, 0.0, -0.04232, -0.9991, 0.0, -0.04232, -0.9991, 0.0, -0.04232, -0.9991, 0.0, -0.04232, 0.04232, 0.0, -0.9991, 0.04232, 0.0, -0.9991, 0.04232, 0.0, -0.9991, 0.04232, 0.0, -0.9991, 0.9991, 0.0, 0.04232, 0.9991, 0.0, 0.04232, 0.9991, 0.0, 0.04232, 0.9991, 0.0, 0.04232, -0.04232, 0.0, 0.9991, -0.04232, 0.0, 0.9991, -0.04232, 0.0, 0.9991, -0.04232, 0.0, 0.9991, 0.0, 1.0, 0.0, 0.0, 1.0, 0.0, 0.0, 1.0, 0.0, 0.0, 1.0, 0.0, 0.04232, 0.0, -0.9991, 0.04232, 0.0, -0.9991, 0.04232, 0.0, -0.9991, 0.04232, 0.0, -0.9991, -0.9991, 0.0, -0.04233, -0.9991, 0.0, -0.04233, -0.9991, 0.0, -0.04233, -0.9991, 0.0, -0.04233, 0.04232, 0.0, -0.9991, 0.04232, 0.0, -0.9991, 0.04232, 0.0, -0.9991, 0.04232, 0.0, -0.9991, 0.9991, 0.0, 0.04232, 0.9991, 0.0, 0.04232, 0.9991, 0.0, 0.04232, 0.9991, 0.0, 0.04232, -0.04232, 0.0, 0.9991, -0.04232, 0.0, 0.9991, -0.04232, 0.0, 0.9991, -0.04232, 0.0, 0.9991, 0.0, 1.0, -3.687e-07, 0.0, 1.0, -3.546e-07, 0.0, 1.0, -3.546e-07, 0.0, 1.0, -3.546e-07, 0.0, 1.0, -3.687e-07, 0.9991, 0.0, 0.04232, 0.9991, 0.0, 0.04232, 0.9991, 0.0, 0.04232, 0.9991, 0.0, 0.04232, -0.9991, 0.0, -0.04232, -0.9991, 0.0, -0.04232, -0.9991, 0.0, -0.04232, -0.9991, 0.0, -0.04232, 0.9231, -0.3826, 0.0391, 0.9231, -0.3826, 0.0391, 0.9231, -0.3826, 0.0391, 0.9231, -0.3826, 0.0391, 0.9231, 0.3826, 0.0391, 0.9231, 0.3826, 0.0391, 0.9231, 0.3826, 0.0391, 0.9231, 0.3826, 0.0391, 0.3823, 0.9239, 0.01619, 0.3823, 0.9239, 0.01619, 0.3823, 0.9239, 0.01619, 0.3823, 0.9239, 0.01619, -0.3823, 0.9239, -0.01619, -0.3823, 0.9239, -0.01619, -0.3823, 0.9239, -0.01619, -0.3823, 0.9239, -0.01619, -0.9231, 0.3827, -0.0391, -0.9231, 0.3827, -0.0391, -0.9231, 0.3827, -0.0391, -0.9231, 0.3827, -0.0391, -0.9231, -0.3827, -0.0391, -0.9231, -0.3827, -0.0391, -0.9231, -0.3827, -0.0391, -0.9231, -0.3827, -0.0391, -0.3823, -0.9239, -0.01619, -0.3823, -0.9239, -0.01619, -0.3823, -0.9239, -0.01619, -0.3823, -0.9239, -0.01619, 0.3823, -0.9239, 0.01619, 0.3823, -0.9239, 0.01619, 0.3823, -0.9239, 0.01619, 0.3823, -0.9239, 0.01619, -0.04233, 3.749e-06, 0.9991, -0.04232, -1.874e-07, 0.9991, -0.04232, -4.686e-08, 0.9991, -0.04232, -1.874e-07, 0.9991, -0.04233, -3.936e-06, 0.9991, -0.04232, -4.686e-08, 0.9991, -0.04233, -3.936e-06, 0.9991, -0.04232, 0.0, 0.9991, -0.04232, -4.686e-08, 0.9991, -0.04232, 0.0, 0.9991, -0.04231, 1.874e-06, 0.9991, -0.04232, -4.686e-08, 0.9991, -0.04231, 1.874e-06, 0.9991, -0.04231, 0.0, 0.9991, -0.04232, -4.686e-08, 0.9991, -0.04231, 0.0, 0.9991, -0.04231, -1.874e-06, 0.9991, -0.04232, -4.686e-08, 0.9991, -0.04231, -1.874e-06, 0.9991, -0.04232, 0.0, 0.9991, -0.04232, -4.686e-08, 0.9991, -0.04232, 0.0, 0.9991, -0.04233, 3.749e-06, 0.9991, -0.04232, -4.686e-08, 0.9991])] * 3)])

# ---- objects
ob_cannon = bpy.data.objects.new('Cannon', me_mesh_002)

# ---- transforms, parenting, visibility, modifiers, constraints
ob_cannon.location = (0.1057, -1.555, -0.3896)
ob_cannon.rotation_euler = (1.571, -0.0, 1.571)
ob_cannon.scale = (0.01, 0.01, 0.01)
ob_cannon.color = (0.8, 0.8, 0.8, 1.0)
ob_cannon.lineart.crease_threshold = 0.0

# ---- collection membership
col_collection.objects.link(ob_cannon)

# ---- scene / render settings (as saved in the file)
scene.frame_start = 1; scene.frame_end = 250; scene.frame_set(1)
scene.render.engine = 'BLENDER_EEVEE_NEXT'
scene.cycles.use_denoising = False
scene.cycles.samples = 128
scene.cycles.sampling_pattern = 'TABULATED_SOBOL'
scene.cycles.use_adaptive_sampling = False
scene.cycles.use_light_tree = False
scene.view_settings.view_transform = 'Filmic'
bpy.context.view_layer.update()

# ---- added for rendering (the .blend has no active camera and no usable light): camera, sun
cam_auto = bpy.data.cameras.new('AutoCamera')
cam_auto.lens = 50.0
cam_auto.sensor_width = 36.0
cam_auto.clip_end = 1000.0
ob_auto_camera = bpy.data.objects.new('AutoCamera', cam_auto)
scene.collection.objects.link(ob_auto_camera)
ob_auto_camera.location = (2.36508, -3.11312, 2.00091)
ob_auto_camera.rotation_euler = (1.09748, -7.21219e-08, 0.694738)
scene.camera = ob_auto_camera
light_auto_sun = bpy.data.lights.new('AutoSun', 'SUN')
light_auto_sun.energy = 3.0
light_auto_sun.angle = 0.0523599
ob_auto_sun = bpy.data.objects.new('AutoSun', light_auto_sun)
scene.collection.objects.link(ob_auto_sun)
ob_auto_sun.rotation_euler = (0.872665, 0.174533, 0.523599)
bpy.context.view_layer.update()
